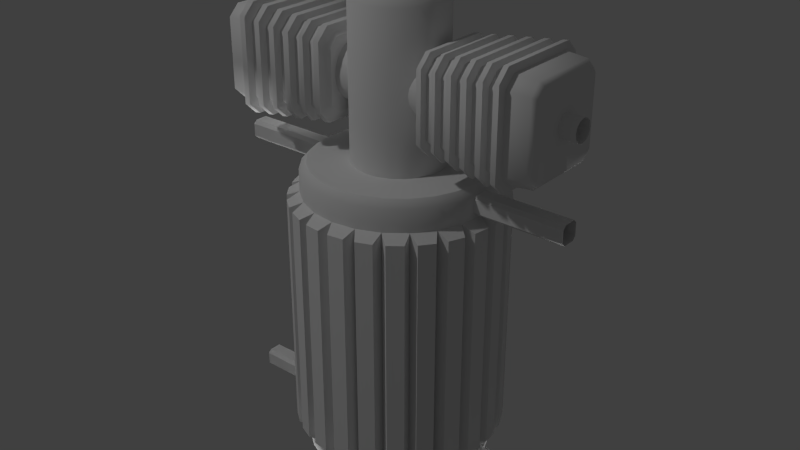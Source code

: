 # Source: compressor.blend  (saved by Blender 2.71.6; exported with 4.5.12 LTS)
import bpy
from mathutils import Matrix  # noqa: F401  (used for matrix-valued properties, if any)

bpy.ops.wm.read_factory_settings(use_empty=True)
scene = bpy.context.scene
scene.name = 'Scene'

# ---- collections
col_collection_1 = bpy.data.collections.new('Collection 1'); scene.collection.children.link(col_collection_1)

# ---- materials (node trees are filled in below, after node groups)
mat_compressor = bpy.data.materials.new('compressor')
mat_compressor.alpha_threshold = 0.0
mat_compressor.use_transparent_shadow = False
mat_compressor.roughness = 0.5
mat_compressor.specular_intensity = 0.352
mat_compressor_tube = bpy.data.materials.new('compressor-tube')
mat_compressor_tube.alpha_threshold = 0.0
mat_compressor_tube.use_transparent_shadow = False
mat_compressor_tube.roughness = 0.5
mat_compressor_tube.specular_intensity = 0.8

# ---- node groups
ng_auto_smooth = bpy.data.node_groups.new('Auto Smooth', 'GeometryNodeTree')
_s = ng_auto_smooth.interface.new_socket(name='Geometry', in_out='OUTPUT', socket_type='NodeSocketGeometry')
_s = ng_auto_smooth.interface.new_socket(name='Geometry', in_out='INPUT', socket_type='NodeSocketGeometry')
_s = ng_auto_smooth.interface.new_socket(name='Angle', in_out='INPUT', socket_type='NodeSocketFloat')
_s.subtype = 'ANGLE'
_s.min_value = 0.0
_s.max_value = 3.142
ng_auto_smooth.is_modifier = True
_N = ng_auto_smooth.nodes; _L = ng_auto_smooth.links
n0 = _N.new('NodeGroupOutput'); n0.name = 'Group Output'; n0.location = (480, -100)
n1 = _N.new('NodeGroupInput'); n1.name = 'Group Input'; n1.location = (-420, -300)
n2 = _N.new('NodeGroupInput'); n2.name = 'Group Input.001'; n2.location = (-60, -100)
n3 = _N.new('GeometryNodeSetShadeSmooth'); n3.name = 'Set Shade Smooth'; n3.location = (120, -100)
n3.domain = 'EDGE'
n4 = _N.new('GeometryNodeSetShadeSmooth'); n4.name = 'Set Shade Smooth.001'; n4.location = (300, -100)
n5 = _N.new('GeometryNodeInputMeshEdgeAngle'); n5.name = 'Edge Angle'; n5.location = (-420, -220)
n6 = _N.new('GeometryNodeInputEdgeSmooth'); n6.name = 'Is Edge Smooth'; n6.location = (-60, -160)
n7 = _N.new('GeometryNodeInputShadeSmooth'); n7.name = 'Is Face Smooth'; n7.location = (-240, -340)
n8 = _N.new('FunctionNodeBooleanMath'); n8.name = 'Boolean Math'; n8.location = (-60, -220)
n9 = _N.new('FunctionNodeCompare'); n9.name = 'Compare'; n9.location = (-240, -180)
n9.operation = 'LESS_EQUAL'
_L.new(n5.outputs[0], n9.inputs[0])
_L.new(n4.outputs[0], n0.inputs[0])
_L.new(n1.outputs[1], n9.inputs[1])
_L.new(n9.outputs[0], n8.inputs[0])
_L.new(n7.outputs[0], n8.inputs[1])
_L.new(n2.outputs[0], n3.inputs[0])
_L.new(n6.outputs[0], n3.inputs[1])
_L.new(n3.outputs[0], n4.inputs[0])
_L.new(n8.outputs[0], n3.inputs[2])
n0.is_active_output = True

# ---- material node trees

# ---- world
world_world = bpy.data.worlds.new('World'); scene.world = world_world
world_world.color = (0.05088, 0.05088, 0.05088)
world_world.use_sun_shadow = False
world_world.sun_shadow_jitter_overblur = 0.0
world_world.cycles.sampling_method = 'MANUAL'
world_world.cycles.sample_map_resolution = 256

# ---- lights
light_point_001 = bpy.data.lights.new('Point.001', 'POINT')
light_point_001.transmission_factor = 0.0
light_point_001.energy = 100.0
light_point_001.shadow_buffer_clip_start = 0.5
light_point_001.shadow_soft_size = 0.1
light_point_001.shadow_maximum_resolution = 0.006
light_point_001.use_absolute_resolution = True
light_point_001.cycles.use_multiple_importance_sampling = False
light_point = bpy.data.lights.new('Point', 'POINT')
light_point.transmission_factor = 0.0
light_point.energy = 100.0
light_point.shadow_buffer_clip_start = 0.5
light_point.shadow_soft_size = 0.1
light_point.shadow_maximum_resolution = 0.006
light_point.use_absolute_resolution = True
light_point.cycles.use_multiple_importance_sampling = False

# ---- meshes
me_cylinder_002 = bpy.data.meshes.new('Cylinder.002')
me_cylinder_002.from_pydata([(0.0, 0.1706, -0.2305), (0.0, 0.1706, 0.2305), (0.04416, 0.1648, 0.2305), (0.04416, 0.1648, -0.2305), (0.08531, 0.1478, 0.2305), (0.08531, 0.1478, -0.2305), (0.1207, 0.1207, 0.2305), (0.1207, 0.1207, -0.2305), (0.1478, 0.08531, 0.2305), (0.1478, 0.08531, -0.2305), (0.1648, 0.04416, 0.2305), (0.1648, 0.04416, -0.2305), (0.1706, 1.288e-08, 0.2305), (0.1706, 1.288e-08, -0.2305), (0.1648, -0.04416, 0.2305), (0.1648, -0.04416, -0.2305), (0.1478, -0.08531, 0.2305), (0.1478, -0.08531, -0.2305), (0.1207, -0.1207, 0.2305), (0.1207, -0.1207, -0.2305), (0.08531, -0.1478, 0.2305), (0.08531, -0.1478, -0.2305), (0.04416, -0.1648, 0.2305), (0.04416, -0.1648, -0.2305), (6.644e-08, -0.1706, 0.2305), (6.644e-08, -0.1706, -0.2305), (-0.04416, -0.1648, 0.2305), (-0.04416, -0.1648, -0.2305), (-0.08531, -0.1478, 0.2305), (-0.08531, -0.1478, -0.2305), (-0.1207, -0.1207, 0.2305), (-0.1207, -0.1207, -0.2305), (-0.1478, -0.08531, 0.2305), (-0.1478, -0.08531, -0.2305), (-0.1648, -0.04416, 0.2305), (-0.1648, -0.04416, -0.2305), (-0.1706, -7.933e-08, 0.2305), (-0.1706, -7.933e-08, -0.2305), (-0.1648, 0.04416, 0.2305), (-0.1648, 0.04416, -0.2305), (-0.1478, 0.08531, 0.2305), (-0.1478, 0.08531, -0.2305), (-0.1207, 0.1207, 0.2305), (-0.1207, 0.1207, -0.2305), (-0.08531, 0.1478, 0.2305), (-0.08531, 0.1478, -0.2305), (-0.04416, 0.1648, 0.2305), (-0.04416, 0.1648, -0.2305), (0.01026, 0.193, -0.2197), (0.01026, 0.193, 0.2197), (0.04005, 0.1891, 0.2197), (0.04005, 0.1891, -0.2197), (0.1054, 0.1621, 0.2197), (0.1054, 0.1621, -0.2197), (0.1292, 0.1438, 0.2197), (0.1292, 0.1438, -0.2197), (0.1723, 0.08763, 0.2197), (0.1723, 0.08763, -0.2197), (0.1838, 0.05988, 0.2197), (0.1838, 0.05988, -0.2197), (0.193, -0.01026, 0.2197), (0.193, -0.01026, -0.2197), (0.1891, -0.04005, 0.2197), (0.1891, -0.04005, -0.2197), (0.1621, -0.1054, 0.2197), (0.1621, -0.1054, -0.2197), (0.1438, -0.1292, 0.2197), (0.1438, -0.1292, -0.2197), (0.08763, -0.1723, 0.2197), (0.08763, -0.1723, -0.2197), (0.05988, -0.1838, 0.2197), (0.05988, -0.1838, -0.2197), (-0.01026, -0.193, 0.2197), (-0.01026, -0.193, -0.2197), (-0.04005, -0.1891, 0.2197), (-0.04005, -0.1891, -0.2197), (-0.1054, -0.1621, 0.2197), (-0.1054, -0.1621, -0.2197), (-0.1292, -0.1438, 0.2197), (-0.1292, -0.1438, -0.2197), (-0.1723, -0.08763, 0.2197), (-0.1723, -0.08763, -0.2197), (-0.1838, -0.05988, 0.2197), (-0.1838, -0.05988, -0.2197), (-0.193, 0.01026, 0.2197), (-0.193, 0.01026, -0.2197), (-0.1891, 0.04005, 0.2197), (-0.1891, 0.04005, -0.2197), (-0.1621, 0.1054, 0.2197), (-0.1621, 0.1054, -0.2197), (-0.1438, 0.1292, 0.2197), (-0.1438, 0.1292, -0.2197), (-0.08763, 0.1723, 0.2197), (-0.08763, 0.1723, -0.2197), (-0.05988, 0.1838, 0.2197), (-0.05988, 0.1838, -0.2197), (-0.01026, 0.193, -0.2197), (-0.01026, 0.193, 0.2197), (0.05988, 0.1838, 0.2197), (0.05988, 0.1838, -0.2197), (0.08763, 0.1723, 0.2197), (0.08763, 0.1723, -0.2197), (0.1438, 0.1292, 0.2197), (0.1438, 0.1292, -0.2197), (0.1621, 0.1054, 0.2197), (0.1621, 0.1054, -0.2197), (0.1891, 0.04005, 0.2197), (0.1891, 0.04005, -0.2197), (0.193, 0.01026, 0.2197), (0.193, 0.01026, -0.2197), (0.1838, -0.05988, 0.2197), (0.1838, -0.05988, -0.2197), (0.1723, -0.08763, 0.2197), (0.1723, -0.08763, -0.2197), (0.1292, -0.1438, 0.2197), (0.1292, -0.1438, -0.2197), (0.1054, -0.1621, 0.2197), (0.1054, -0.1621, -0.2197), (0.04005, -0.1891, 0.2197), (0.04005, -0.1891, -0.2197), (0.01026, -0.193, 0.2197), (0.01026, -0.193, -0.2197), (-0.05988, -0.1838, 0.2197), (-0.05988, -0.1838, -0.2197), (-0.08763, -0.1723, 0.2197), (-0.08763, -0.1723, -0.2197), (-0.1438, -0.1292, 0.2197), (-0.1438, -0.1292, -0.2197), (-0.1621, -0.1054, 0.2197), (-0.1621, -0.1054, -0.2197), (-0.1891, -0.04005, 0.2197), (-0.1891, -0.04005, -0.2197), (-0.193, -0.01026, 0.2197), (-0.193, -0.01026, -0.2197), (-0.1838, 0.05988, 0.2197), (-0.1838, 0.05988, -0.2197), (-0.1723, 0.08763, 0.2197), (-0.1723, 0.08763, -0.2197), (-0.1292, 0.1438, 0.2197), (-0.1292, 0.1438, -0.2197), (-0.1054, 0.1621, 0.2197), (-0.1054, 0.1621, -0.2197), (-0.04005, 0.1891, 0.2197), (-0.04005, 0.1891, -0.2197), (0.0, 0.1706, -0.2725), (7.083e-09, 0.1587, -0.2844), (0.04416, 0.1648, -0.2725), (0.04107, 0.1533, -0.2844), (0.08531, 0.1478, -0.2725), (0.07934, 0.1374, -0.2844), (0.1207, 0.1207, -0.2725), (0.1122, 0.1122, -0.2844), (0.1478, 0.08531, -0.2725), (0.1374, 0.07934, -0.2844), (0.1648, 0.04416, -0.2725), (0.1533, 0.04107, -0.2844), (0.1706, 1.288e-08, -0.2725), (0.1587, 1.269e-08, -0.2844), (0.1648, -0.04416, -0.2725), (0.1533, -0.04107, -0.2844), (0.1478, -0.08531, -0.2725), (0.1374, -0.07934, -0.2844), (0.1207, -0.1207, -0.2725), (0.1122, -0.1122, -0.2844), (0.08531, -0.1478, -0.2725), (0.07934, -0.1374, -0.2844), (0.04416, -0.1648, -0.2725), (0.04107, -0.1533, -0.2844), (6.644e-08, -0.1706, -0.2725), (5.867e-08, -0.1587, -0.2844), (-0.04416, -0.1648, -0.2725), (-0.04107, -0.1533, -0.2844), (-0.08531, -0.1478, -0.2725), (-0.07934, -0.1374, -0.2844), (-0.1207, -0.1207, -0.2725), (-0.1122, -0.1122, -0.2844), (-0.1478, -0.08531, -0.2725), (-0.1374, -0.07934, -0.2844), (-0.1648, -0.04416, -0.2725), (-0.1533, -0.04107, -0.2844), (-0.1706, -7.933e-08, -0.2725), (-0.1587, -6.827e-08, -0.2844), (-0.1648, 0.04416, -0.2725), (-0.1533, 0.04107, -0.2844), (-0.1478, 0.08531, -0.2725), (-0.1374, 0.07934, -0.2844), (-0.1207, 0.1207, -0.2725), (-0.1122, 0.1122, -0.2844), (-0.08531, 0.1478, -0.2725), (-0.07934, 0.1374, -0.2844), (-0.04416, 0.1648, -0.2725), (-0.04107, 0.1533, -0.2844), (0.03537, 0.132, -0.2844), (1.222e-08, 0.1366, -0.2844), (0.06832, 0.1183, -0.2844), (0.09662, 0.09662, -0.2844), (0.1183, 0.06832, -0.2844), (0.132, 0.03537, -0.2844), (0.1366, 7.063e-09, -0.2844), (0.132, -0.03537, -0.2844), (0.1183, -0.06832, -0.2844), (0.09662, -0.09662, -0.2844), (0.06832, -0.1183, -0.2844), (0.03537, -0.132, -0.2844), (5.453e-08, -0.1366, -0.2844), (-0.03537, -0.132, -0.2844), (-0.06832, -0.1183, -0.2844), (-0.09662, -0.09662, -0.2844), (-0.1183, -0.06832, -0.2844), (-0.132, -0.03537, -0.2844), (-0.1366, -6.098e-08, -0.2844), (-0.132, 0.03537, -0.2844), (-0.1183, 0.06832, -0.2844), (-0.09662, 0.09662, -0.2844), (-0.06832, 0.1183, -0.2844), (-0.03537, 0.132, -0.2844), (0.03148, 0.1175, -0.2772), (1.65e-08, 0.1216, -0.2772), (0.06082, 0.1053, -0.2772), (0.08601, 0.08601, -0.2772), (0.1053, 0.06082, -0.2772), (0.1175, 0.03148, -0.2772), (0.1216, 2.552e-09, -0.2772), (0.1175, -0.03148, -0.2772), (0.1053, -0.06082, -0.2772), (0.08601, -0.08601, -0.2772), (0.06082, -0.1053, -0.2772), (0.03148, -0.1175, -0.2772), (5.103e-08, -0.1216, -0.2772), (-0.03148, -0.1175, -0.2772), (-0.06082, -0.1053, -0.2772), (-0.08601, -0.08601, -0.2772), (-0.1053, -0.06082, -0.2772), (-0.1175, -0.03148, -0.2772), (-0.1216, -5.511e-08, -0.2772), (-0.1175, 0.03148, -0.2772), (-0.1053, 0.06082, -0.2772), (-0.08601, 0.08601, -0.2772), (-0.06082, 0.1053, -0.2772), (-0.03148, 0.1175, -0.2772), (0.01339, 0.04997, -0.2772), (3.909e-08, 0.05174, -0.2772), (0.02587, 0.0448, -0.2772), (0.03658, 0.03658, -0.2772), (0.0448, 0.02587, -0.2772), (0.04997, 0.01339, -0.2772), (0.05174, -1.951e-08, -0.2772), (0.04997, -0.01339, -0.2772), (0.0448, -0.02587, -0.2772), (0.03658, -0.03658, -0.2772), (0.02587, -0.0448, -0.2772), (0.01339, -0.04997, -0.2772), (3.317e-08, -0.05174, -0.2772), (-0.01339, -0.04997, -0.2772), (-0.02587, -0.0448, -0.2772), (-0.03658, -0.03658, -0.2772), (-0.0448, -0.02587, -0.2772), (-0.04997, -0.01339, -0.2772), (-0.05174, -2.412e-08, -0.2772), (-0.04997, 0.01339, -0.2772), (-0.0448, 0.02587, -0.2772), (-0.03658, 0.03658, -0.2772), (-0.02587, 0.0448, -0.2772), (-0.01339, 0.04997, -0.2772), (0.01025, 0.03827, -0.2844), (4.036e-08, 0.03962, -0.2844), (0.01981, 0.03431, -0.2844), (0.02802, 0.02802, -0.2844), (0.03431, 0.01981, -0.2844), (0.03827, 0.01025, -0.2844), (0.03962, -2.397e-08, -0.2844), (0.03827, -0.01025, -0.2844), (0.03431, -0.01981, -0.2844), (0.02802, -0.02802, -0.2844), (0.01981, -0.03431, -0.2844), (0.01025, -0.03827, -0.2844), (3.117e-08, -0.03962, -0.2844), (-0.01025, -0.03827, -0.2844), (-0.01981, -0.03431, -0.2844), (-0.02802, -0.02802, -0.2844), (-0.03431, -0.01981, -0.2844), (-0.03827, -0.01025, -0.2844), (-0.03962, -1.82e-08, -0.2844), (-0.03827, 0.01025, -0.2844), (-0.03431, 0.01981, -0.2844), (-0.02802, 0.02802, -0.2844), (-0.01981, 0.03431, -0.2844), (-0.01025, 0.03827, -0.2844), (0.0, 0.1706, 0.2719), (7.389e-09, 0.158, 0.2844), (0.04416, 0.1648, 0.2719), (0.0409, 0.1526, 0.2844), (0.08531, 0.1478, 0.2719), (0.07901, 0.1368, 0.2844), (0.1207, 0.1207, 0.2719), (0.1117, 0.1117, 0.2844), (0.1478, 0.08531, 0.2719), (0.1368, 0.07901, 0.2844), (0.1648, 0.04416, 0.2719), (0.1526, 0.0409, 0.2844), (0.1706, 1.288e-08, 0.2719), (0.158, 1.279e-08, 0.2844), (0.1648, -0.04416, 0.2719), (0.1526, -0.0409, 0.2844), (0.1478, -0.08531, 0.2719), (0.1368, -0.07901, 0.2844), (0.1207, -0.1207, 0.2719), (0.1117, -0.1117, 0.2844), (0.08531, -0.1478, 0.2719), (0.07901, -0.1368, 0.2844), (0.04416, -0.1648, 0.2719), (0.0409, -0.1526, 0.2844), (6.644e-08, -0.1706, 0.2719), (5.827e-08, -0.158, 0.2844), (-0.04416, -0.1648, 0.2719), (-0.0409, -0.1526, 0.2844), (-0.08531, -0.1478, 0.2719), (-0.07901, -0.1368, 0.2844), (-0.1207, -0.1207, 0.2719), (-0.1117, -0.1117, 0.2844), (-0.1478, -0.08531, 0.2719), (-0.1368, -0.07901, 0.2844), (-0.1648, -0.04416, 0.2719), (-0.1526, -0.0409, 0.2844), (-0.1706, -7.933e-08, 0.2719), (-0.158, -6.737e-08, 0.2844), (-0.1648, 0.04416, 0.2719), (-0.1526, 0.0409, 0.2844), (-0.1478, 0.08531, 0.2719), (-0.1368, 0.07901, 0.2844), (-0.1207, 0.1207, 0.2719), (-0.1117, 0.1117, 0.2844), (-0.08531, 0.1478, 0.2719), (-0.07901, 0.1368, 0.2844), (-0.04416, 0.1648, 0.2719), (-0.0409, 0.1526, 0.2844), (2.061e-08, 0.08473, 0.2844), (0.02193, 0.08185, 0.2844), (0.04237, 0.07338, 0.2844), (0.05992, 0.05992, 0.2844), (0.07338, 0.04237, 0.2844), (0.08185, 0.02193, 0.2844), (0.08473, 8.468e-09, 0.2844), (0.08185, -0.02193, 0.2844), (0.07338, -0.04237, 0.2844), (0.05992, -0.05992, 0.2844), (0.04237, -0.07338, 0.2844), (0.02193, -0.08185, 0.2844), (3.231e-08, -0.08473, 0.2844), (-0.02193, -0.08185, 0.2844), (-0.04237, -0.07338, 0.2844), (-0.05992, -0.05992, 0.2844), (-0.07338, -0.04237, 0.2844), (-0.08185, -0.02193, 0.2844), (-0.08473, -3.436e-08, 0.2844), (-0.08185, 0.02193, 0.2844), (-0.07338, 0.04237, 0.2844), (-0.05992, 0.05992, 0.2844), (-0.04237, 0.07338, 0.2844), (-0.02193, 0.08185, 0.2844), (3.283e-08, 0.07127, 0.5819), (2.061e-08, 0.08473, 0.5655), (0.02193, 0.08185, 0.5655), (0.01845, 0.06884, 0.5819), (0.04237, 0.07338, 0.5655), (0.03564, 0.06172, 0.5819), (0.05992, 0.05992, 0.5655), (0.0504, 0.0504, 0.5819), (0.07338, 0.04237, 0.5655), (0.06172, 0.03564, 0.5819), (0.08185, 0.02193, 0.5655), (0.06884, 0.01845, 0.5819), (0.08473, 8.468e-09, 0.5655), (0.07127, 4.749e-09, 0.5819), (0.08185, -0.02193, 0.5655), (0.06884, -0.01845, 0.5819), (0.07338, -0.04237, 0.5655), (0.06172, -0.03563, 0.5819), (0.05992, -0.05992, 0.5655), (0.0504, -0.0504, 0.5819), (0.04237, -0.07338, 0.5655), (0.03564, -0.06172, 0.5819), (0.02193, -0.08185, 0.5655), (0.01845, -0.06884, 0.5819), (3.231e-08, -0.08473, 0.5655), (2.448e-08, -0.07127, 0.5819), (-0.02193, -0.08185, 0.5655), (-0.01845, -0.06884, 0.5819), (-0.04237, -0.07338, 0.5655), (-0.03563, -0.06172, 0.5819), (-0.05992, -0.05992, 0.5655), (-0.0504, -0.0504, 0.5819), (-0.07338, -0.04237, 0.5655), (-0.06172, -0.03564, 0.5819), (-0.08185, -0.02193, 0.5655), (-0.06884, -0.01845, 0.5819), (-0.08473, -3.436e-08, 0.5655), (-0.07127, -1.735e-08, 0.5819), (-0.08185, 0.02193, 0.5655), (-0.06884, 0.01845, 0.5819), (-0.07338, 0.04237, 0.5655), (-0.06172, 0.03563, 0.5819), (-0.05992, 0.05992, 0.5655), (-0.0504, 0.0504, 0.5819), (-0.04237, 0.07338, 0.5655), (-0.03564, 0.06172, 0.5819), (-0.02193, 0.08185, 0.5655), (-0.01845, 0.06884, 0.5819), (5.031e-08, 0.0422, 0.5819), (0.01092, 0.04076, 0.5819), (0.0211, 0.03654, 0.5819), (0.02984, 0.02984, 0.5819), (0.03654, 0.0211, 0.5819), (0.04076, 0.01092, 0.5819), (0.0422, 3.657e-09, 0.5819), (0.04076, -0.01092, 0.5819), (0.03654, -0.0211, 0.5819), (0.02984, -0.02984, 0.5819), (0.0211, -0.03654, 0.5819), (0.01092, -0.04076, 0.5819), (1.989e-08, -0.0422, 0.5819), (-0.01092, -0.04076, 0.5819), (-0.0211, -0.03654, 0.5819), (-0.02984, -0.02984, 0.5819), (-0.03654, -0.0211, 0.5819), (-0.04076, -0.01092, 0.5819), (-0.0422, 4.718e-09, 0.5819), (-0.04076, 0.01092, 0.5819), (-0.03654, 0.0211, 0.5819), (-0.02984, 0.02984, 0.5819), (-0.0211, 0.03654, 0.5819), (-0.01092, 0.04076, 0.5819), (5.65e-08, 0.03215, 0.6005), (0.008322, 0.03106, 0.6005), (0.01608, 0.02784, 0.6005), (0.02273, 0.02273, 0.6005), (0.02784, 0.01608, 0.6005), (0.03106, 0.008322, 0.6005), (0.03215, 3.053e-09, 0.6005), (0.03106, -0.008322, 0.6005), (0.02784, -0.01608, 0.6005), (0.02273, -0.02273, 0.6005), (0.01608, -0.02784, 0.6005), (0.008322, -0.03106, 0.6005), (1.77e-08, -0.03215, 0.6005), (-0.008322, -0.03106, 0.6005), (-0.01608, -0.02784, 0.6005), (-0.02273, -0.02273, 0.6005), (-0.02784, -0.01608, 0.6005), (-0.03106, -0.008322, 0.6005), (-0.03215, 1.423e-08, 0.6005), (-0.03106, 0.008322, 0.6005), (-0.02784, 0.01608, 0.6005), (-0.02273, 0.02273, 0.6005), (-0.01608, 0.02784, 0.6005), (-0.008322, 0.03106, 0.6005)], [], [(46, 334, 288, 1), (4, 292, 294, 6), (6, 294, 296, 8), (8, 296, 298, 10), (10, 298, 300, 12), (12, 300, 302, 14), (14, 302, 304, 16), (16, 304, 306, 18), (18, 306, 308, 20), (20, 308, 310, 22), (22, 310, 312, 24), (24, 312, 314, 26), (26, 314, 316, 28), (28, 316, 318, 30), (30, 318, 320, 32), (32, 320, 322, 34), (34, 322, 324, 36), (36, 324, 326, 38), (38, 326, 328, 40), (40, 328, 330, 42), (42, 330, 332, 44), (44, 332, 334, 46), (2, 290, 292, 4), (338, 337, 362, 364), (190, 47, 0, 144), (146, 3, 5, 148), (7, 5, 53, 55), (148, 5, 7, 150), (35, 34, 130, 131), (150, 7, 9, 152), (0, 1, 49, 48), (152, 9, 11, 154), (1, 0, 96, 97), (154, 11, 13, 156), (20, 22, 70, 68), (156, 13, 15, 158), (41, 39, 135, 137), (158, 15, 17, 160), (46, 47, 95, 94), (160, 17, 19, 162), (47, 46, 142, 143), (162, 19, 21, 164), (19, 17, 65, 67), (164, 21, 23, 166), (12, 13, 109, 108), (166, 23, 25, 168), (13, 12, 60, 61), (168, 25, 27, 170), (10, 12, 108, 106), (170, 27, 29, 172), (32, 34, 82, 80), (172, 29, 31, 174), (24, 25, 121, 120), (174, 31, 33, 176), (25, 24, 72, 73), (176, 33, 35, 178), (46, 1, 97, 142), (178, 35, 37, 180), (31, 29, 77, 79), (180, 37, 39, 182), (3, 2, 98, 99), (182, 39, 41, 184), (2, 3, 51, 50), (184, 41, 43, 186), (36, 37, 133, 132), (186, 43, 45, 188), (37, 36, 84, 85), (188, 45, 47, 190), (9, 7, 103, 105), (144, 0, 3, 146), (22, 24, 120, 118), (43, 41, 89, 91), (48, 49, 50, 51), (53, 52, 54, 55), (57, 56, 58, 59), (61, 60, 62, 63), (65, 64, 66, 67), (69, 68, 70, 71), (73, 72, 74, 75), (77, 76, 78, 79), (81, 80, 82, 83), (85, 84, 86, 87), (89, 88, 90, 91), (93, 92, 94, 95), (34, 35, 83, 82), (8, 10, 58, 56), (22, 23, 71, 70), (45, 44, 92, 93), (10, 11, 59, 58), (39, 37, 85, 87), (33, 32, 80, 81), (40, 42, 90, 88), (27, 25, 73, 75), (21, 20, 68, 69), (47, 45, 93, 95), (28, 30, 78, 76), (9, 8, 56, 57), (15, 13, 61, 63), (42, 43, 91, 90), (16, 18, 66, 64), (3, 0, 48, 51), (30, 31, 79, 78), (4, 6, 54, 52), (18, 19, 67, 66), (41, 40, 88, 89), (6, 7, 55, 54), (35, 33, 81, 83), (29, 28, 76, 77), (36, 38, 86, 84), (23, 21, 69, 71), (17, 16, 64, 65), (24, 26, 74, 72), (5, 4, 52, 53), (11, 9, 57, 59), (38, 39, 87, 86), (44, 46, 94, 92), (12, 14, 62, 60), (26, 27, 75, 74), (1, 2, 50, 49), (14, 15, 63, 62), (99, 98, 100, 101), (103, 102, 104, 105), (107, 106, 108, 109), (111, 110, 112, 113), (115, 114, 116, 117), (119, 118, 120, 121), (123, 122, 124, 125), (127, 126, 128, 129), (131, 130, 132, 133), (135, 134, 136, 137), (139, 138, 140, 141), (143, 142, 97, 96), (42, 44, 140, 138), (29, 27, 123, 125), (23, 22, 118, 119), (30, 32, 128, 126), (17, 15, 111, 113), (44, 45, 141, 140), (11, 10, 106, 107), (5, 3, 99, 101), (32, 33, 129, 128), (18, 20, 116, 114), (20, 21, 117, 116), (6, 8, 104, 102), (8, 9, 105, 104), (43, 42, 138, 139), (37, 35, 131, 133), (31, 30, 126, 127), (38, 40, 136, 134), (25, 23, 119, 121), (19, 18, 114, 115), (0, 47, 143, 96), (26, 28, 124, 122), (13, 11, 107, 109), (40, 41, 137, 136), (7, 6, 102, 103), (28, 29, 125, 124), (14, 16, 112, 110), (16, 17, 113, 112), (2, 4, 100, 98), (45, 43, 139, 141), (4, 5, 101, 100), (39, 38, 134, 135), (33, 31, 127, 129), (27, 26, 122, 123), (34, 36, 132, 130), (21, 19, 115, 117), (15, 14, 110, 111), (144, 146, 147, 145), (146, 148, 149, 147), (148, 150, 151, 149), (150, 152, 153, 151), (152, 154, 155, 153), (154, 156, 157, 155), (156, 158, 159, 157), (158, 160, 161, 159), (160, 162, 163, 161), (162, 164, 165, 163), (164, 166, 167, 165), (166, 168, 169, 167), (168, 170, 171, 169), (170, 172, 173, 171), (172, 174, 175, 173), (174, 176, 177, 175), (176, 178, 179, 177), (178, 180, 181, 179), (180, 182, 183, 181), (182, 184, 185, 183), (184, 186, 187, 185), (186, 188, 189, 187), (188, 190, 191, 189), (190, 144, 145, 191), (265, 264, 266, 267, 268, 269, 270, 271, 272, 273, 274, 275, 276, 277, 278, 279, 280, 281, 282, 283, 284, 285, 286, 287), (192, 193, 145, 147), (194, 192, 147, 149), (195, 194, 149, 151), (196, 195, 151, 153), (197, 196, 153, 155), (198, 197, 155, 157), (199, 198, 157, 159), (200, 199, 159, 161), (201, 200, 161, 163), (202, 201, 163, 165), (203, 202, 165, 167), (204, 203, 167, 169), (205, 204, 169, 171), (206, 205, 171, 173), (207, 206, 173, 175), (208, 207, 175, 177), (209, 208, 177, 179), (210, 209, 179, 181), (211, 210, 181, 183), (212, 211, 183, 185), (213, 212, 185, 187), (214, 213, 187, 189), (215, 214, 189, 191), (193, 215, 191, 145), (216, 217, 193, 192), (218, 216, 192, 194), (219, 218, 194, 195), (220, 219, 195, 196), (221, 220, 196, 197), (222, 221, 197, 198), (223, 222, 198, 199), (224, 223, 199, 200), (225, 224, 200, 201), (226, 225, 201, 202), (227, 226, 202, 203), (228, 227, 203, 204), (229, 228, 204, 205), (230, 229, 205, 206), (231, 230, 206, 207), (232, 231, 207, 208), (233, 232, 208, 209), (234, 233, 209, 210), (235, 234, 210, 211), (236, 235, 211, 212), (237, 236, 212, 213), (238, 237, 213, 214), (239, 238, 214, 215), (217, 239, 215, 193), (240, 241, 217, 216), (242, 240, 216, 218), (243, 242, 218, 219), (244, 243, 219, 220), (245, 244, 220, 221), (246, 245, 221, 222), (247, 246, 222, 223), (248, 247, 223, 224), (249, 248, 224, 225), (250, 249, 225, 226), (251, 250, 226, 227), (252, 251, 227, 228), (253, 252, 228, 229), (254, 253, 229, 230), (255, 254, 230, 231), (256, 255, 231, 232), (257, 256, 232, 233), (258, 257, 233, 234), (259, 258, 234, 235), (260, 259, 235, 236), (261, 260, 236, 237), (262, 261, 237, 238), (263, 262, 238, 239), (241, 263, 239, 217), (264, 265, 241, 240), (266, 264, 240, 242), (267, 266, 242, 243), (268, 267, 243, 244), (269, 268, 244, 245), (270, 269, 245, 246), (271, 270, 246, 247), (272, 271, 247, 248), (273, 272, 248, 249), (274, 273, 249, 250), (275, 274, 250, 251), (276, 275, 251, 252), (277, 276, 252, 253), (278, 277, 253, 254), (279, 278, 254, 255), (280, 279, 255, 256), (281, 280, 256, 257), (282, 281, 257, 258), (283, 282, 258, 259), (284, 283, 259, 260), (285, 284, 260, 261), (286, 285, 261, 262), (287, 286, 262, 263), (265, 287, 263, 241), (290, 288, 289, 291), (292, 290, 291, 293), (294, 292, 293, 295), (296, 294, 295, 297), (298, 296, 297, 299), (300, 298, 299, 301), (302, 300, 301, 303), (304, 302, 303, 305), (306, 304, 305, 307), (308, 306, 307, 309), (310, 308, 309, 311), (312, 310, 311, 313), (314, 312, 313, 315), (316, 314, 315, 317), (318, 316, 317, 319), (320, 318, 319, 321), (322, 320, 321, 323), (324, 322, 323, 325), (326, 324, 325, 327), (328, 326, 327, 329), (330, 328, 329, 331), (332, 330, 331, 333), (334, 332, 333, 335), (288, 334, 335, 289), (1, 288, 290, 2), (336, 337, 291, 289), (337, 338, 293, 291), (338, 339, 295, 293), (339, 340, 297, 295), (340, 341, 299, 297), (341, 342, 301, 299), (342, 343, 303, 301), (343, 344, 305, 303), (344, 345, 307, 305), (345, 346, 309, 307), (346, 347, 311, 309), (347, 348, 313, 311), (348, 349, 315, 313), (349, 350, 317, 315), (350, 351, 319, 317), (351, 352, 321, 319), (352, 353, 323, 321), (353, 354, 325, 323), (354, 355, 327, 325), (355, 356, 329, 327), (356, 357, 331, 329), (357, 358, 333, 331), (358, 359, 335, 333), (359, 336, 289, 335), (336, 359, 406, 361), (357, 356, 400, 402), (349, 348, 384, 386), (345, 344, 376, 378), (341, 340, 368, 370), (353, 352, 392, 394), (358, 357, 402, 404), (354, 353, 394, 396), (350, 349, 386, 388), (346, 345, 378, 380), (342, 341, 370, 372), (433, 432, 455, 454, 453, 452, 451, 450, 449, 448, 447, 446, 445, 444, 443, 442, 441, 440, 439, 438, 437, 436, 435, 434), (359, 358, 404, 406), (355, 354, 396, 398), (339, 338, 364, 366), (351, 350, 388, 390), (347, 346, 380, 382), (343, 342, 372, 374), (356, 355, 398, 400), (344, 343, 374, 376), (340, 339, 366, 368), (352, 351, 390, 392), (348, 347, 382, 384), (360, 363, 362, 361), (363, 365, 364, 362), (365, 367, 366, 364), (367, 369, 368, 366), (369, 371, 370, 368), (371, 373, 372, 370), (373, 375, 374, 372), (375, 377, 376, 374), (377, 379, 378, 376), (379, 381, 380, 378), (381, 383, 382, 380), (383, 385, 384, 382), (385, 387, 386, 384), (387, 389, 388, 386), (389, 391, 390, 388), (391, 393, 392, 390), (393, 395, 394, 392), (395, 397, 396, 394), (397, 399, 398, 396), (399, 401, 400, 398), (401, 403, 402, 400), (403, 405, 404, 402), (405, 407, 406, 404), (407, 360, 361, 406), (337, 336, 361, 362), (408, 409, 363, 360), (409, 410, 365, 363), (410, 411, 367, 365), (411, 412, 369, 367), (412, 413, 371, 369), (413, 414, 373, 371), (414, 415, 375, 373), (415, 416, 377, 375), (416, 417, 379, 377), (417, 418, 381, 379), (418, 419, 383, 381), (419, 420, 385, 383), (420, 421, 387, 385), (421, 422, 389, 387), (422, 423, 391, 389), (423, 424, 393, 391), (424, 425, 395, 393), (425, 426, 397, 395), (426, 427, 399, 397), (427, 428, 401, 399), (428, 429, 403, 401), (429, 430, 405, 403), (430, 431, 407, 405), (431, 408, 360, 407), (432, 433, 409, 408), (433, 434, 410, 409), (434, 435, 411, 410), (435, 436, 412, 411), (436, 437, 413, 412), (437, 438, 414, 413), (438, 439, 415, 414), (439, 440, 416, 415), (440, 441, 417, 416), (441, 442, 418, 417), (442, 443, 419, 418), (443, 444, 420, 419), (444, 445, 421, 420), (445, 446, 422, 421), (446, 447, 423, 422), (447, 448, 424, 423), (448, 449, 425, 424), (449, 450, 426, 425), (450, 451, 427, 426), (451, 452, 428, 427), (452, 453, 429, 428), (453, 454, 430, 429), (454, 455, 431, 430), (455, 432, 408, 431)])
me_cylinder_002.polygons.foreach_set('use_smooth', [1, 1, 1, 1, 1, 1, 1, 1, 1, 1, 1, 1, 1, 1, 1, 1, 1, 1, 1, 1, 1, 1, 1, 1, 1, 1, 0, 1, 0, 1, 0, 1, 0, 1, 0, 1, 0, 1, 0, 1, 0, 1, 0, 1, 0, 1, 0, 1, 0, 1, 0, 1, 0, 1, 0, 1, 0, 1, 0, 1, 0, 1, 0, 1, 0, 1, 0, 1, 0, 1, 0, 0, 0, 0, 0, 0, 0, 0, 0, 0, 0, 0, 0, 0, 0, 0, 0, 0, 0, 0, 0, 0, 0, 0, 0, 0, 0, 0, 0, 0, 0, 0, 0, 0, 0, 0, 0, 0, 0, 0, 0, 0, 0, 0, 0, 0, 0, 0, 0, 0, 0, 0, 0, 0, 0, 0, 0, 0, 0, 0, 0, 0, 0, 0, 0, 0, 0, 0, 0, 0, 0, 0, 0, 0, 0, 0, 0, 0, 0, 0, 0, 0, 0, 0, 0, 0, 0, 0, 0, 0, 0, 0, 0, 0, 0, 0, 0, 0, 1, 1, 1, 1, 1, 1, 1, 1, 1, 1, 1, 1, 1, 1, 1, 1, 1, 1, 1, 1, 1, 1, 1, 1, 0, 0, 0, 0, 0, 0, 0, 0, 0, 0, 0, 0, 0, 0, 0, 0, 0, 0, 0, 0, 0, 0, 0, 0, 0, 1, 1, 1, 1, 1, 1, 1, 1, 1, 1, 1, 1, 1, 1, 1, 1, 1, 1, 1, 1, 1, 1, 1, 1, 0, 0, 0, 0, 0, 0, 0, 0, 0, 0, 0, 0, 0, 0, 0, 0, 0, 0, 0, 0, 0, 0, 0, 0, 1, 1, 1, 1, 1, 1, 1, 1, 1, 1, 1, 1, 1, 1, 1, 1, 1, 1, 1, 1, 1, 1, 1, 1, 1, 1, 1, 1, 1, 1, 1, 1, 1, 1, 1, 1, 1, 1, 1, 1, 1, 1, 1, 1, 1, 1, 1, 1, 1, 0, 0, 0, 0, 0, 0, 0, 0, 0, 0, 0, 0, 0, 0, 0, 0, 0, 0, 0, 0, 0, 0, 0, 0, 1, 1, 1, 1, 1, 1, 1, 1, 1, 1, 1, 0, 1, 1, 1, 1, 1, 1, 1, 1, 1, 1, 1, 1, 1, 1, 1, 1, 1, 1, 1, 1, 1, 1, 1, 1, 1, 1, 1, 1, 1, 1, 1, 1, 1, 1, 1, 1, 0, 0, 0, 0, 0, 0, 0, 0, 0, 0, 0, 0, 0, 0, 0, 0, 0, 0, 0, 0, 0, 0, 0, 0, 1, 1, 1, 1, 1, 1, 1, 1, 1, 1, 1, 1, 1, 1, 1, 1, 1, 1, 1, 1, 1, 1, 1, 1])
_uv = me_cylinder_002.uv_layers.new(name='UVMap')
_uv.uv.foreach_set('vector', [0.6523, 0.2626, 0.6735, 0.2626, 0.6735, 0.2854, 0.6523, 0.2854, 0.6523, 0.3312, 0.6735, 0.3312, 0.6735, 0.3541, 0.6523, 0.3541, 0.6523, 0.3541, 0.6735, 0.3541, 0.6735, 0.3769, 0.6523, 0.3769, 0.6523, 0.3769, 0.6735, 0.3769, 0.6735, 0.3998, 0.6523, 0.3998, 0.6523, 0.3998, 0.6735, 0.3998, 0.6735, 0.4227, 0.6523, 0.4227, 0.6523, 0.4227, 0.6735, 0.4227, 0.6735, 0.4455, 0.6523, 0.4455, 0.6523, 0.4455, 0.6735, 0.4455, 0.6735, 0.4684, 0.6523, 0.4684, 0.6523, 0.4684, 0.6735, 0.4684, 0.6735, 0.4913, 0.6523, 0.4913, 0.6523, 0.4913, 0.6735, 0.4913, 0.6735, 0.5142, 0.6523, 0.5142, 0.6523, 0.5142, 0.6735, 0.5142, 0.6735, 0.537, 0.6523, 0.537, 0.6523, 0.537, 0.6735, 0.537, 0.6735, 0.5599, 0.6523, 0.5599, 0.6523, 0.01097, 0.6735, 0.01097, 0.6735, 0.03384, 0.6523, 0.03384, 0.6523, 0.03384, 0.6735, 0.03384, 0.6735, 0.05672, 0.6523, 0.05671, 0.6523, 0.05671, 0.6735, 0.05672, 0.6735, 0.07959, 0.6523, 0.07959, 0.6523, 0.07959, 0.6735, 0.07959, 0.6735, 0.1025, 0.6523, 0.1025, 0.6523, 0.1025, 0.6735, 0.1025, 0.6735, 0.1253, 0.6523, 0.1253, 0.6523, 0.1253, 0.6735, 0.1253, 0.6735, 0.1482, 0.6523, 0.1482, 0.6523, 0.1482, 0.6735, 0.1482, 0.6735, 0.1711, 0.6523, 0.1711, 0.6523, 0.1711, 0.6735, 0.1711, 0.6735, 0.1939, 0.6523, 0.1939, 0.6523, 0.1939, 0.6735, 0.1939, 0.6735, 0.2168, 0.6523, 0.2168, 0.6523, 0.2168, 0.6735, 0.2168, 0.6735, 0.2397, 0.6523, 0.2397, 0.6523, 0.2397, 0.6735, 0.2397, 0.6735, 0.2626, 0.6523, 0.2626, 0.6523, 0.3083, 0.6735, 0.3083, 0.6735, 0.3312, 0.6523, 0.3312, 0.4295, 0.1246, 0.4295, 0.1359, 0.2852, 0.1359, 0.2852, 0.1246, 0.6522, 0.2625, 0.6738, 0.2625, 0.6738, 0.2854, 0.6522, 0.2854, 0.6522, 0.3083, 0.6738, 0.3083, 0.6738, 0.3311, 0.6522, 0.3311, 0.01099, 0.6134, 0.01099, 0.5905, 0.02431, 0.5942, 0.02431, 0.6096, 0.6522, 0.3311, 0.6738, 0.3311, 0.6738, 0.354, 0.6522, 0.354, 0.01873, 0.2148, 0.2555, 0.2148, 0.2499, 0.2274, 0.02429, 0.2274, 0.6522, 0.354, 0.6738, 0.354, 0.6738, 0.3769, 0.6522, 0.3769, 0.01875, 0.5, 0.2555, 0.5001, 0.2499, 0.5127, 0.02431, 0.5127, 0.6522, 0.3769, 0.6738, 0.3769, 0.6738, 0.3998, 0.6522, 0.3998, 0.2555, 0.5001, 0.01875, 0.5, 0.02431, 0.4874, 0.2499, 0.4874, 0.6522, 0.3998, 0.6738, 0.3998, 0.6738, 0.4226, 0.6522, 0.4226, 0.2632, 0.9165, 0.2632, 0.9393, 0.2499, 0.9356, 0.2499, 0.9202, 0.6522, 0.4226, 0.6738, 0.4226, 0.6738, 0.4455, 0.6522, 0.4455, 0.01097, 0.3281, 0.01097, 0.3052, 0.02429, 0.3089, 0.02429, 0.3244, 0.6522, 0.4455, 0.6738, 0.4455, 0.6738, 0.4684, 0.6522, 0.4684, 0.2555, 0.4593, 0.01875, 0.4593, 0.0243, 0.4466, 0.2499, 0.4466, 0.6522, 0.4684, 0.6738, 0.4684, 0.6738, 0.4913, 0.6522, 0.4913, 0.01875, 0.4593, 0.2555, 0.4593, 0.2499, 0.472, 0.0243, 0.472, 0.6522, 0.4913, 0.6738, 0.4913, 0.6738, 0.5141, 0.6522, 0.5142, 0.01099, 0.8578, 0.011, 0.835, 0.02431, 0.8387, 0.02431, 0.8541, 0.6522, 0.5142, 0.6738, 0.5141, 0.6738, 0.537, 0.6522, 0.537, 0.2555, 0.7446, 0.01876, 0.7445, 0.02431, 0.7319, 0.2499, 0.7319, 0.6522, 0.537, 0.6738, 0.537, 0.6738, 0.5599, 0.6522, 0.5599, 0.01876, 0.7445, 0.2555, 0.7446, 0.2499, 0.7572, 0.02431, 0.7572, 0.6522, 0.01097, 0.6738, 0.01097, 0.6738, 0.03384, 0.6522, 0.03384, 0.2632, 0.7127, 0.2632, 0.7356, 0.2499, 0.7319, 0.2499, 0.7165, 0.6522, 0.03384, 0.6738, 0.03384, 0.6738, 0.0567, 0.6522, 0.05671, 0.2633, 0.1829, 0.2633, 0.2058, 0.2499, 0.2021, 0.2499, 0.1867, 0.6522, 0.05671, 0.6738, 0.0567, 0.6738, 0.07957, 0.6522, 0.07957, 0.2554, 0.989, 0.01875, 0.989, 0.02431, 0.9764, 0.2499, 0.9764, 0.6522, 0.07957, 0.6738, 0.07957, 0.6738, 0.1024, 0.6522, 0.1024, 0.01874, 0.01097, 0.2555, 0.01097, 0.2499, 0.02364, 0.02429, 0.02363, 0.6522, 0.1024, 0.6738, 0.1024, 0.6738, 0.1253, 0.6522, 0.1253, 0.2633, 0.4682, 0.2633, 0.4911, 0.2499, 0.4874, 0.2499, 0.472, 0.6522, 0.1253, 0.6738, 0.1253, 0.6738, 0.1482, 0.6522, 0.1482, 0.01097, 0.1243, 0.01097, 0.1014, 0.02429, 0.1051, 0.02429, 0.1206, 0.6522, 0.1482, 0.6738, 0.1482, 0.6738, 0.171, 0.6522, 0.171, 0.01875, 0.5408, 0.2555, 0.5408, 0.2499, 0.5535, 0.02431, 0.5535, 0.6522, 0.171, 0.6738, 0.171, 0.6738, 0.1939, 0.6522, 0.1939, 0.2555, 0.5408, 0.01875, 0.5408, 0.02431, 0.5281, 0.2499, 0.5281, 0.6522, 0.1939, 0.6738, 0.1939, 0.6738, 0.2168, 0.6522, 0.2168, 0.2555, 0.2555, 0.01873, 0.2555, 0.02429, 0.2428, 0.2499, 0.2429, 0.6522, 0.2168, 0.6738, 0.2168, 0.6738, 0.2396, 0.6522, 0.2396, 0.01873, 0.2555, 0.2555, 0.2555, 0.2499, 0.2682, 0.02429, 0.2682, 0.6522, 0.2396, 0.6738, 0.2396, 0.6738, 0.2625, 0.6522, 0.2625, 0.011, 0.6541, 0.011, 0.6312, 0.02431, 0.635, 0.02431, 0.6504, 0.6522, 0.2854, 0.6738, 0.2854, 0.6738, 0.3083, 0.6522, 0.3083, 0.2632, 0.9572, 0.2632, 0.9801, 0.2499, 0.9764, 0.2499, 0.9609, 0.01098, 0.3688, 0.01098, 0.346, 0.02429, 0.3497, 0.0243, 0.3651, 0.02431, 0.5127, 0.2499, 0.5127, 0.2499, 0.5281, 0.02431, 0.5281, 0.02431, 0.5942, 0.2499, 0.5942, 0.2499, 0.6096, 0.02431, 0.6096, 0.02431, 0.6757, 0.2499, 0.6757, 0.2499, 0.6911, 0.02431, 0.6911, 0.02431, 0.7572, 0.2499, 0.7572, 0.2499, 0.7726, 0.02431, 0.7726, 0.02431, 0.8387, 0.2499, 0.8387, 0.2499, 0.8541, 0.02431, 0.8541, 0.02431, 0.9202, 0.2499, 0.9202, 0.2499, 0.9356, 0.02431, 0.9356, 0.02429, 0.02363, 0.2499, 0.02364, 0.2499, 0.03907, 0.02429, 0.03906, 0.02429, 0.1051, 0.2499, 0.1052, 0.2499, 0.1206, 0.02429, 0.1206, 0.02429, 0.1867, 0.2499, 0.1867, 0.2499, 0.2021, 0.02429, 0.2021, 0.02429, 0.2682, 0.2499, 0.2682, 0.2499, 0.2836, 0.02429, 0.2836, 0.02429, 0.3497, 0.2499, 0.3497, 0.2499, 0.3651, 0.0243, 0.3651, 0.0243, 0.4312, 0.2499, 0.4312, 0.2499, 0.4466, 0.0243, 0.4466, 0.2555, 0.2148, 0.01873, 0.2148, 0.02429, 0.2021, 0.2499, 0.2021, 0.2632, 0.672, 0.2632, 0.6949, 0.2499, 0.6911, 0.2499, 0.6757, 0.2555, 0.9483, 0.01875, 0.9483, 0.02431, 0.9356, 0.2499, 0.9356, 0.01874, 0.4185, 0.2555, 0.4185, 0.2499, 0.4312, 0.0243, 0.4312, 0.2555, 0.7038, 0.01876, 0.7038, 0.02431, 0.6911, 0.2499, 0.6911, 0.01097, 0.2873, 0.01097, 0.2645, 0.02429, 0.2682, 0.02429, 0.2836, 0.01873, 0.174, 0.2555, 0.174, 0.2499, 0.1867, 0.02429, 0.1867, 0.2633, 0.346, 0.2633, 0.3688, 0.2499, 0.3651, 0.2499, 0.3497, 0.01097, 0.04278, 0.01097, 0.01991, 0.02429, 0.02363, 0.02429, 0.03906, 0.01875, 0.9075, 0.2555, 0.9075, 0.2499, 0.9202, 0.02431, 0.9202, 0.01098, 0.4504, 0.01098, 0.4275, 0.0243, 0.4312, 0.0243, 0.4466, 0.2633, 0.1014, 0.2633, 0.1243, 0.2499, 0.1206, 0.2499, 0.1052, 0.01876, 0.663, 0.2555, 0.6631, 0.2499, 0.6757, 0.02431, 0.6757, 0.011, 0.7764, 0.011, 0.7535, 0.02431, 0.7572, 0.02431, 0.7726, 0.2555, 0.3778, 0.01874, 0.3778, 0.0243, 0.3651, 0.2499, 0.3651, 0.2632, 0.835, 0.2632, 0.8579, 0.2499, 0.8541, 0.2499, 0.8387, 0.01099, 0.5319, 0.01099, 0.509, 0.02431, 0.5127, 0.02431, 0.5281, 0.2555, 0.1332, 0.01873, 0.1332, 0.02429, 0.1206, 0.2499, 0.1206, 0.2632, 0.5905, 0.2632, 0.6134, 0.2499, 0.6096, 0.2499, 0.5942, 0.2555, 0.8668, 0.01875, 0.8668, 0.02431, 0.8541, 0.2499, 0.8541, 0.01874, 0.337, 0.2555, 0.337, 0.2499, 0.3497, 0.02429, 0.3497, 0.2555, 0.6223, 0.01875, 0.6223, 0.02431, 0.6096, 0.2499, 0.6096, 0.01097, 0.2058, 0.01097, 0.1829, 0.02429, 0.1867, 0.02429, 0.2021, 0.01873, 0.09248, 0.2555, 0.09249, 0.2499, 0.1052, 0.02429, 0.1051, 0.2633, 0.2645, 0.2633, 0.2873, 0.2499, 0.2836, 0.2499, 0.2682, 0.01099, 0.9393, 0.01099, 0.9165, 0.02431, 0.9202, 0.02431, 0.9356, 0.01875, 0.826, 0.2555, 0.826, 0.2499, 0.8387, 0.02431, 0.8387, 0.2633, 0.01991, 0.2633, 0.04279, 0.2499, 0.03907, 0.2499, 0.02364, 0.01875, 0.5816, 0.2555, 0.5816, 0.2499, 0.5942, 0.02431, 0.5942, 0.011, 0.6949, 0.011, 0.672, 0.02431, 0.6757, 0.02431, 0.6911, 0.2555, 0.2963, 0.01873, 0.2963, 0.02429, 0.2836, 0.2499, 0.2836, 0.2633, 0.4275, 0.2633, 0.4504, 0.2499, 0.4466, 0.2499, 0.4312, 0.2632, 0.7535, 0.2632, 0.7764, 0.2499, 0.7726, 0.2499, 0.7572, 0.2555, 0.05173, 0.01873, 0.05173, 0.02429, 0.03906, 0.2499, 0.03907, 0.2633, 0.509, 0.2632, 0.5319, 0.2499, 0.5281, 0.2499, 0.5127, 0.2555, 0.7853, 0.01876, 0.7853, 0.02431, 0.7726, 0.2499, 0.7726, 0.02431, 0.5535, 0.2499, 0.5535, 0.2499, 0.5689, 0.02431, 0.5689, 0.02431, 0.635, 0.2499, 0.635, 0.2499, 0.6504, 0.02431, 0.6504, 0.02431, 0.7165, 0.2499, 0.7165, 0.2499, 0.7319, 0.02431, 0.7319, 0.02431, 0.798, 0.2499, 0.798, 0.2499, 0.8134, 0.02431, 0.8134, 0.02431, 0.8794, 0.2499, 0.8795, 0.2499, 0.8949, 0.02431, 0.8949, 0.02431, 0.9609, 0.2499, 0.9609, 0.2499, 0.9764, 0.02431, 0.9764, 0.02429, 0.06439, 0.2499, 0.06439, 0.2499, 0.07982, 0.02429, 0.07982, 0.02429, 0.1459, 0.2499, 0.1459, 0.2499, 0.1613, 0.02429, 0.1613, 0.02429, 0.2274, 0.2499, 0.2274, 0.2499, 0.2429, 0.02429, 0.2428, 0.02429, 0.3089, 0.2499, 0.3089, 0.2499, 0.3244, 0.02429, 0.3244, 0.0243, 0.3905, 0.2499, 0.3905, 0.2499, 0.4059, 0.0243, 0.4059, 0.0243, 0.472, 0.2499, 0.472, 0.2499, 0.4874, 0.02431, 0.4874, 0.2633, 0.3867, 0.2633, 0.4096, 0.2499, 0.4059, 0.2499, 0.3905, 0.01097, 0.08354, 0.01097, 0.06067, 0.02429, 0.06439, 0.02429, 0.07982, 0.01875, 0.9483, 0.2555, 0.9483, 0.2499, 0.9609, 0.02431, 0.9609, 0.2633, 0.1422, 0.2633, 0.1651, 0.2499, 0.1613, 0.2499, 0.1459, 0.011, 0.8171, 0.011, 0.7942, 0.02431, 0.798, 0.02431, 0.8134, 0.2555, 0.4185, 0.01874, 0.4185, 0.0243, 0.4059, 0.2499, 0.4059, 0.01876, 0.7038, 0.2555, 0.7038, 0.2499, 0.7165, 0.02431, 0.7165, 0.01099, 0.5726, 0.01099, 0.5497, 0.02431, 0.5535, 0.02431, 0.5689, 0.2555, 0.174, 0.01873, 0.174, 0.02429, 0.1613, 0.2499, 0.1613, 0.2632, 0.8757, 0.2632, 0.8986, 0.2499, 0.8949, 0.2499, 0.8795, 0.2555, 0.9075, 0.01875, 0.9075, 0.02431, 0.8949, 0.2499, 0.8949, 0.2632, 0.6313, 0.2632, 0.6541, 0.2499, 0.6504, 0.2499, 0.635, 0.2555, 0.6631, 0.01876, 0.663, 0.02431, 0.6504, 0.2499, 0.6504, 0.01874, 0.3778, 0.2555, 0.3778, 0.2499, 0.3905, 0.0243, 0.3905, 0.01097, 0.2466, 0.01097, 0.2237, 0.02429, 0.2274, 0.02429, 0.2428, 0.01873, 0.1332, 0.2555, 0.1332, 0.2499, 0.1459, 0.02429, 0.1459, 0.2633, 0.3052, 0.2633, 0.3281, 0.2499, 0.3244, 0.2499, 0.3089, 0.01099, 0.9801, 0.01099, 0.9572, 0.02431, 0.9609, 0.02431, 0.9764, 0.01875, 0.8668, 0.2555, 0.8668, 0.2499, 0.8795, 0.02431, 0.8794, 0.01099, 0.4911, 0.01099, 0.4682, 0.0243, 0.472, 0.02431, 0.4874, 0.2633, 0.06067, 0.2633, 0.08355, 0.2499, 0.07982, 0.2499, 0.06439, 0.011, 0.7356, 0.011, 0.7127, 0.02431, 0.7165, 0.02431, 0.7319, 0.2555, 0.337, 0.01874, 0.337, 0.02429, 0.3244, 0.2499, 0.3244, 0.01875, 0.6223, 0.2555, 0.6223, 0.2499, 0.635, 0.02431, 0.635, 0.2555, 0.09249, 0.01873, 0.09248, 0.02429, 0.07982, 0.2499, 0.07982, 0.2632, 0.7942, 0.2632, 0.8171, 0.2499, 0.8134, 0.2499, 0.798, 0.2555, 0.826, 0.01875, 0.826, 0.02431, 0.8134, 0.2499, 0.8134, 0.2632, 0.5498, 0.2632, 0.5726, 0.2499, 0.5689, 0.2499, 0.5535, 0.01098, 0.4096, 0.01098, 0.3867, 0.0243, 0.3905, 0.0243, 0.4059, 0.2555, 0.5816, 0.01875, 0.5816, 0.02431, 0.5689, 0.2499, 0.5689, 0.01873, 0.2963, 0.2555, 0.2963, 0.2499, 0.3089, 0.02429, 0.3089, 0.01097, 0.1651, 0.01097, 0.1422, 0.02429, 0.1459, 0.02429, 0.1613, 0.01873, 0.05173, 0.2555, 0.05173, 0.2499, 0.06439, 0.02429, 0.06439, 0.2633, 0.2237, 0.2633, 0.2466, 0.2499, 0.2429, 0.2499, 0.2274, 0.01099, 0.8986, 0.01099, 0.8757, 0.02431, 0.8794, 0.02431, 0.8949, 0.01876, 0.7853, 0.2555, 0.7853, 0.2499, 0.798, 0.02431, 0.798, 0.3198, 0.3236, 0.3403, 0.3117, 0.3437, 0.3199, 0.3252, 0.3306, 0.3403, 0.3117, 0.3631, 0.3056, 0.3643, 0.3143, 0.3437, 0.3199, 0.3631, 0.3056, 0.3868, 0.3055, 0.3856, 0.3142, 0.3643, 0.3143, 0.3868, 0.3055, 0.4096, 0.3116, 0.4063, 0.3197, 0.3856, 0.3142, 0.4096, 0.3116, 0.4302, 0.3233, 0.4248, 0.3303, 0.4063, 0.3197, 0.4302, 0.3233, 0.447, 0.3401, 0.44, 0.3454, 0.4248, 0.3303, 0.447, 0.3401, 0.4588, 0.3606, 0.4507, 0.364, 0.44, 0.3454, 0.4588, 0.3606, 0.4649, 0.3835, 0.4562, 0.3846, 0.4507, 0.364, 0.4649, 0.3835, 0.4649, 0.4071, 0.4562, 0.4059, 0.4562, 0.3846, 0.4649, 0.4071, 0.4589, 0.4298, 0.4508, 0.4265, 0.4562, 0.4059, 0.4589, 0.4298, 0.4473, 0.4503, 0.4402, 0.4451, 0.4508, 0.4265, 0.4473, 0.4503, 0.431, 0.4672, 0.4252, 0.4605, 0.4402, 0.4451, 0.4302, 0.4679, 0.4097, 0.4792, 0.4064, 0.4711, 0.4252, 0.4605, 0.4097, 0.4792, 0.3869, 0.4852, 0.3858, 0.4765, 0.4064, 0.4711, 0.3869, 0.4852, 0.3633, 0.4852, 0.3645, 0.4765, 0.3858, 0.4765, 0.3633, 0.4852, 0.3405, 0.4792, 0.3439, 0.4711, 0.3645, 0.4765, 0.3405, 0.4792, 0.32, 0.4674, 0.3253, 0.4604, 0.3439, 0.4711, 0.32, 0.4674, 0.3032, 0.4507, 0.3102, 0.4454, 0.3253, 0.4604, 0.3032, 0.4507, 0.2913, 0.4302, 0.2995, 0.4268, 0.3102, 0.4454, 0.2913, 0.4302, 0.2852, 0.4073, 0.2939, 0.4062, 0.2995, 0.4268, 0.2852, 0.4073, 0.2852, 0.3837, 0.2939, 0.3848, 0.2939, 0.4062, 0.2852, 0.3837, 0.2913, 0.3608, 0.2994, 0.3642, 0.2939, 0.3848, 0.2913, 0.3608, 0.3031, 0.3403, 0.3101, 0.3457, 0.2994, 0.3642, 0.3031, 0.3403, 0.3198, 0.3236, 0.3252, 0.3306, 0.3101, 0.3457, 0.4627, 0.2267, 0.4665, 0.2229, 0.471, 0.2203, 0.4761, 0.219, 0.4814, 0.219, 0.4864, 0.2203, 0.491, 0.223, 0.4947, 0.2267, 0.4973, 0.2312, 0.4987, 0.2363, 0.4987, 0.2416, 0.4973, 0.2466, 0.4947, 0.2512, 0.491, 0.2549, 0.4864, 0.2575, 0.4813, 0.2589, 0.4761, 0.2589, 0.471, 0.2575, 0.4665, 0.2549, 0.4627, 0.2512, 0.4601, 0.2466, 0.4588, 0.2415, 0.4588, 0.2363, 0.4601, 0.2312, 0.348, 0.3303, 0.3321, 0.3396, 0.3252, 0.3306, 0.3437, 0.3199, 0.3658, 0.3256, 0.348, 0.3303, 0.3437, 0.3199, 0.3643, 0.3143, 0.3842, 0.3255, 0.3658, 0.3256, 0.3643, 0.3143, 0.3856, 0.3142, 0.402, 0.3302, 0.3842, 0.3255, 0.3856, 0.3142, 0.4063, 0.3197, 0.4179, 0.3394, 0.402, 0.3302, 0.4063, 0.3197, 0.4248, 0.3303, 0.431, 0.3524, 0.4179, 0.3394, 0.4248, 0.3303, 0.44, 0.3454, 0.4402, 0.3683, 0.431, 0.3524, 0.44, 0.3454, 0.4507, 0.364, 0.445, 0.3861, 0.4402, 0.3683, 0.4507, 0.364, 0.4562, 0.3846, 0.445, 0.4045, 0.445, 0.3861, 0.4562, 0.3846, 0.4562, 0.4059, 0.4403, 0.4222, 0.445, 0.4045, 0.4562, 0.4059, 0.4508, 0.4265, 0.4311, 0.4382, 0.4403, 0.4222, 0.4508, 0.4265, 0.4402, 0.4451, 0.4182, 0.4514, 0.4311, 0.4382, 0.4402, 0.4451, 0.4252, 0.4605, 0.4021, 0.4606, 0.4182, 0.4514, 0.4252, 0.4605, 0.4064, 0.4711, 0.3843, 0.4653, 0.4021, 0.4606, 0.4064, 0.4711, 0.3858, 0.4765, 0.366, 0.4653, 0.3843, 0.4653, 0.3858, 0.4765, 0.3645, 0.4765, 0.3482, 0.4606, 0.366, 0.4653, 0.3645, 0.4765, 0.3439, 0.4711, 0.3322, 0.4514, 0.3482, 0.4606, 0.3439, 0.4711, 0.3253, 0.4604, 0.3192, 0.4384, 0.3322, 0.4514, 0.3253, 0.4604, 0.3102, 0.4454, 0.31, 0.4225, 0.3192, 0.4384, 0.3102, 0.4454, 0.2995, 0.4268, 0.3052, 0.4047, 0.31, 0.4225, 0.2995, 0.4268, 0.2939, 0.4062, 0.3052, 0.3863, 0.3052, 0.4047, 0.2939, 0.4062, 0.2939, 0.3848, 0.3099, 0.3685, 0.3052, 0.3863, 0.2939, 0.3848, 0.2994, 0.3642, 0.3191, 0.3526, 0.3099, 0.3685, 0.2994, 0.3642, 0.3101, 0.3457, 0.3321, 0.3396, 0.3191, 0.3526, 0.3101, 0.3457, 0.3252, 0.3306, 0.3513, 0.3382, 0.3373, 0.3463, 0.3321, 0.3396, 0.348, 0.3303, 0.3669, 0.334, 0.3513, 0.3382, 0.348, 0.3303, 0.3658, 0.3256, 0.3831, 0.334, 0.3669, 0.334, 0.3658, 0.3256, 0.3842, 0.3255, 0.3987, 0.3381, 0.3831, 0.334, 0.3842, 0.3255, 0.402, 0.3302, 0.4127, 0.3462, 0.3987, 0.3381, 0.402, 0.3302, 0.4179, 0.3394, 0.4242, 0.3576, 0.4127, 0.3462, 0.4179, 0.3394, 0.431, 0.3524, 0.4323, 0.3716, 0.4242, 0.3576, 0.431, 0.3524, 0.4402, 0.3683, 0.4365, 0.3872, 0.4323, 0.3716, 0.4402, 0.3683, 0.445, 0.3861, 0.4365, 0.4034, 0.4365, 0.3872, 0.445, 0.3861, 0.445, 0.4045, 0.4324, 0.419, 0.4365, 0.4034, 0.445, 0.4045, 0.4403, 0.4222, 0.4243, 0.433, 0.4324, 0.419, 0.4403, 0.4222, 0.4311, 0.4382, 0.4129, 0.4446, 0.4243, 0.433, 0.4311, 0.4382, 0.4182, 0.4514, 0.3989, 0.4526, 0.4129, 0.4446, 0.4182, 0.4514, 0.4021, 0.4606, 0.3832, 0.4568, 0.3989, 0.4526, 0.4021, 0.4606, 0.3843, 0.4653, 0.3671, 0.4568, 0.3832, 0.4568, 0.3843, 0.4653, 0.366, 0.4653, 0.3514, 0.4527, 0.3671, 0.4568, 0.366, 0.4653, 0.3482, 0.4606, 0.3374, 0.4446, 0.3514, 0.4527, 0.3482, 0.4606, 0.3322, 0.4514, 0.326, 0.4332, 0.3374, 0.4446, 0.3322, 0.4514, 0.3192, 0.4384, 0.3179, 0.4192, 0.326, 0.4332, 0.3192, 0.4384, 0.31, 0.4225, 0.3137, 0.4036, 0.3179, 0.4192, 0.31, 0.4225, 0.3052, 0.4047, 0.3137, 0.3874, 0.3137, 0.4036, 0.3052, 0.4047, 0.3052, 0.3863, 0.3178, 0.3718, 0.3137, 0.3874, 0.3052, 0.3863, 0.3099, 0.3685, 0.3259, 0.3578, 0.3178, 0.3718, 0.3099, 0.3685, 0.3191, 0.3526, 0.3373, 0.3463, 0.3259, 0.3578, 0.3191, 0.3526, 0.3321, 0.3396, 0.5261, 0.3516, 0.5261, 0.3606, 0.4802, 0.3666, 0.4802, 0.3456, 0.5284, 0.343, 0.5261, 0.3516, 0.4802, 0.3456, 0.4856, 0.3253, 0.5329, 0.3352, 0.5284, 0.343, 0.4856, 0.3253, 0.4961, 0.307, 0.5392, 0.3289, 0.5329, 0.3352, 0.4961, 0.307, 0.511, 0.2921, 0.547, 0.3244, 0.5392, 0.3289, 0.511, 0.2921, 0.5293, 0.2816, 0.5556, 0.3221, 0.547, 0.3244, 0.5293, 0.2816, 0.5496, 0.2761, 0.5646, 0.3221, 0.5556, 0.3221, 0.5496, 0.2761, 0.5707, 0.2761, 0.5733, 0.3244, 0.5646, 0.3221, 0.5707, 0.2761, 0.591, 0.2816, 0.581, 0.3289, 0.5733, 0.3244, 0.591, 0.2816, 0.6092, 0.2921, 0.5873, 0.3352, 0.581, 0.3289, 0.6092, 0.2921, 0.6241, 0.307, 0.5918, 0.343, 0.5873, 0.3352, 0.6241, 0.307, 0.6346, 0.3253, 0.5941, 0.3516, 0.5918, 0.343, 0.6346, 0.3253, 0.6401, 0.3456, 0.5941, 0.3606, 0.5941, 0.3516, 0.6401, 0.3456, 0.6401, 0.3666, 0.5918, 0.3692, 0.5941, 0.3606, 0.6401, 0.3666, 0.6346, 0.387, 0.5873, 0.377, 0.5918, 0.3692, 0.6346, 0.387, 0.6241, 0.4052, 0.581, 0.3833, 0.5873, 0.377, 0.6241, 0.4052, 0.6092, 0.4201, 0.5733, 0.3878, 0.581, 0.3833, 0.6092, 0.4201, 0.591, 0.4306, 0.5646, 0.3901, 0.5733, 0.3878, 0.591, 0.4306, 0.5707, 0.4361, 0.5556, 0.3901, 0.5646, 0.3901, 0.5707, 0.4361, 0.5496, 0.4361, 0.547, 0.3878, 0.5556, 0.3901, 0.5496, 0.4361, 0.5293, 0.4306, 0.5392, 0.3833, 0.547, 0.3878, 0.5293, 0.4306, 0.511, 0.4201, 0.5329, 0.377, 0.5392, 0.3833, 0.511, 0.4201, 0.4961, 0.4052, 0.5284, 0.3692, 0.5329, 0.377, 0.4961, 0.4052, 0.4856, 0.387, 0.5261, 0.3606, 0.5284, 0.3692, 0.4856, 0.387, 0.4802, 0.3666, 0.4665, 0.2229, 0.4627, 0.2267, 0.4569, 0.2222, 0.462, 0.2171, 0.471, 0.2203, 0.4665, 0.2229, 0.462, 0.2171, 0.4682, 0.2135, 0.4761, 0.219, 0.471, 0.2203, 0.4682, 0.2135, 0.4752, 0.2117, 0.4814, 0.219, 0.4761, 0.219, 0.4752, 0.2117, 0.4823, 0.2117, 0.4864, 0.2203, 0.4814, 0.219, 0.4823, 0.2117, 0.4893, 0.2136, 0.491, 0.223, 0.4864, 0.2203, 0.4893, 0.2136, 0.4955, 0.2172, 0.4947, 0.2267, 0.491, 0.223, 0.4955, 0.2172, 0.5005, 0.2222, 0.4973, 0.2312, 0.4947, 0.2267, 0.5005, 0.2222, 0.5041, 0.2285, 0.4987, 0.2363, 0.4973, 0.2312, 0.5041, 0.2285, 0.5059, 0.2354, 0.4987, 0.2416, 0.4987, 0.2363, 0.5059, 0.2354, 0.5059, 0.2425, 0.4973, 0.2466, 0.4987, 0.2416, 0.5059, 0.2425, 0.5041, 0.2495, 0.4947, 0.2512, 0.4973, 0.2466, 0.5041, 0.2495, 0.5005, 0.2557, 0.491, 0.2549, 0.4947, 0.2512, 0.5005, 0.2557, 0.4954, 0.2608, 0.4864, 0.2575, 0.491, 0.2549, 0.4954, 0.2608, 0.4892, 0.2643, 0.4813, 0.2589, 0.4864, 0.2575, 0.4892, 0.2643, 0.4823, 0.2662, 0.4761, 0.2589, 0.4813, 0.2589, 0.4823, 0.2662, 0.4751, 0.2661, 0.471, 0.2575, 0.4761, 0.2589, 0.4751, 0.2661, 0.4682, 0.2643, 0.4665, 0.2549, 0.471, 0.2575, 0.4682, 0.2643, 0.462, 0.2607, 0.4627, 0.2512, 0.4665, 0.2549, 0.462, 0.2607, 0.4569, 0.2556, 0.4601, 0.2466, 0.4627, 0.2512, 0.4569, 0.2556, 0.4533, 0.2494, 0.4588, 0.2415, 0.4601, 0.2466, 0.4533, 0.2494, 0.4515, 0.2425, 0.4588, 0.2363, 0.4588, 0.2415, 0.4515, 0.2425, 0.4515, 0.2353, 0.4601, 0.2312, 0.4588, 0.2363, 0.4515, 0.2353, 0.4533, 0.2284, 0.4627, 0.2267, 0.4601, 0.2312, 0.4533, 0.2284, 0.4569, 0.2222, 0.4576, 0.06579, 0.4694, 0.04544, 0.4767, 0.05107, 0.4662, 0.06934, 0.4515, 0.08848, 0.4576, 0.06579, 0.4662, 0.06934, 0.4607, 0.08972, 0.4515, 0.112, 0.4515, 0.08848, 0.4607, 0.08972, 0.4606, 0.1108, 0.4575, 0.1347, 0.4515, 0.112, 0.4606, 0.1108, 0.4661, 0.1312, 0.4692, 0.1551, 0.4575, 0.1347, 0.4661, 0.1312, 0.4766, 0.1495, 0.4858, 0.1718, 0.4692, 0.1551, 0.4766, 0.1495, 0.4915, 0.1645, 0.5062, 0.1836, 0.4858, 0.1718, 0.4915, 0.1645, 0.5098, 0.1751, 0.529, 0.1897, 0.5062, 0.1836, 0.5098, 0.1751, 0.5302, 0.1806, 0.5525, 0.1898, 0.529, 0.1897, 0.5302, 0.1806, 0.5513, 0.1806, 0.5752, 0.1837, 0.5525, 0.1898, 0.5513, 0.1806, 0.5717, 0.1752, 0.5956, 0.172, 0.5752, 0.1837, 0.5717, 0.1752, 0.5901, 0.1647, 0.6123, 0.1558, 0.5956, 0.172, 0.5901, 0.1647, 0.6052, 0.1498, 0.6242, 0.1348, 0.6129, 0.1551, 0.6052, 0.1498, 0.6157, 0.1313, 0.6302, 0.1121, 0.6242, 0.1348, 0.6157, 0.1313, 0.6211, 0.1109, 0.6302, 0.08859, 0.6302, 0.1121, 0.6211, 0.1109, 0.6211, 0.08978, 0.6242, 0.06586, 0.6302, 0.08859, 0.6211, 0.08978, 0.6156, 0.06938, 0.6124, 0.04547, 0.6242, 0.06586, 0.6156, 0.06938, 0.6051, 0.05108, 0.5958, 0.02879, 0.6124, 0.04547, 0.6051, 0.05108, 0.5901, 0.03612, 0.5754, 0.01703, 0.5958, 0.02879, 0.5901, 0.03612, 0.5718, 0.02557, 0.5526, 0.01097, 0.5754, 0.01703, 0.5718, 0.02557, 0.5514, 0.02012, 0.5291, 0.01099, 0.5526, 0.01097, 0.5514, 0.02012, 0.5303, 0.02014, 0.5064, 0.01708, 0.5291, 0.01099, 0.5303, 0.02014, 0.5099, 0.02561, 0.486, 0.02883, 0.5064, 0.01708, 0.5099, 0.02561, 0.4917, 0.03616, 0.4694, 0.04544, 0.486, 0.02883, 0.4917, 0.03616, 0.4767, 0.05107, 0.6523, 0.2854, 0.6735, 0.2854, 0.6735, 0.3083, 0.6523, 0.3083, 0.5065, 0.07392, 0.5008, 0.08372, 0.4662, 0.06934, 0.4767, 0.05107, 0.5008, 0.08372, 0.4978, 0.09466, 0.4607, 0.08972, 0.4662, 0.06934, 0.4978, 0.09466, 0.4978, 0.106, 0.4606, 0.1108, 0.4607, 0.08972, 0.4978, 0.106, 0.5007, 0.1169, 0.4661, 0.1312, 0.4606, 0.1108, 0.5007, 0.1169, 0.5064, 0.1267, 0.4766, 0.1495, 0.4661, 0.1312, 0.5064, 0.1267, 0.5144, 0.1348, 0.4915, 0.1645, 0.4766, 0.1495, 0.5144, 0.1348, 0.5242, 0.1404, 0.5098, 0.1751, 0.4915, 0.1645, 0.5242, 0.1404, 0.5351, 0.1434, 0.5302, 0.1806, 0.5098, 0.1751, 0.5351, 0.1434, 0.5465, 0.1434, 0.5513, 0.1806, 0.5302, 0.1806, 0.5465, 0.1434, 0.5574, 0.1405, 0.5717, 0.1752, 0.5513, 0.1806, 0.5574, 0.1405, 0.5673, 0.1348, 0.5901, 0.1647, 0.5717, 0.1752, 0.5673, 0.1348, 0.5753, 0.1268, 0.6052, 0.1498, 0.5901, 0.1647, 0.5753, 0.1268, 0.581, 0.117, 0.6157, 0.1313, 0.6052, 0.1498, 0.581, 0.117, 0.5839, 0.106, 0.6211, 0.1109, 0.6157, 0.1313, 0.5839, 0.106, 0.5839, 0.09469, 0.6211, 0.08978, 0.6211, 0.1109, 0.5839, 0.09469, 0.581, 0.08374, 0.6156, 0.06938, 0.6211, 0.08978, 0.581, 0.08374, 0.5753, 0.07393, 0.6051, 0.05108, 0.6156, 0.06938, 0.5753, 0.07393, 0.5673, 0.06591, 0.5901, 0.03612, 0.6051, 0.05108, 0.5673, 0.06591, 0.5575, 0.06025, 0.5718, 0.02557, 0.5901, 0.03612, 0.5575, 0.06025, 0.5465, 0.05732, 0.5514, 0.02012, 0.5718, 0.02557, 0.5465, 0.05732, 0.5352, 0.05732, 0.5303, 0.02014, 0.5514, 0.02012, 0.5352, 0.05732, 0.5243, 0.06025, 0.5099, 0.02561, 0.5303, 0.02014, 0.5243, 0.06025, 0.5145, 0.06591, 0.4917, 0.03616, 0.5099, 0.02561, 0.5145, 0.06591, 0.5065, 0.07392, 0.4767, 0.05107, 0.4917, 0.03616, 0.4295, 0.1473, 0.4295, 0.1586, 0.2852, 0.1586, 0.2852, 0.1473, 0.4295, 0.1814, 0.4295, 0.1927, 0.2852, 0.1927, 0.2852, 0.1814, 0.4295, 0.2722, 0.4295, 0.2836, 0.2852, 0.2836, 0.2852, 0.2722, 0.4295, 0.04505, 0.4295, 0.0564, 0.2852, 0.0564, 0.2852, 0.04505, 0.4295, 0.09048, 0.4295, 0.1018, 0.2852, 0.1018, 0.2852, 0.09048, 0.4295, 0.2268, 0.4295, 0.2381, 0.2852, 0.2381, 0.2852, 0.2268, 0.4295, 0.17, 0.4295, 0.1814, 0.2852, 0.1814, 0.2852, 0.17, 0.4295, 0.2154, 0.4295, 0.2268, 0.2852, 0.2268, 0.2852, 0.2154, 0.4295, 0.2609, 0.4295, 0.2722, 0.2852, 0.2722, 0.2852, 0.2609, 0.4295, 0.03369, 0.4295, 0.04505, 0.2852, 0.04505, 0.2852, 0.03369, 0.4295, 0.07912, 0.4295, 0.09048, 0.2852, 0.09048, 0.2852, 0.07912, 0.5915, 0.2528, 0.5887, 0.2503, 0.5866, 0.247, 0.5855, 0.2433, 0.5855, 0.2394, 0.5864, 0.2357, 0.5882, 0.2323, 0.5909, 0.2294, 0.5941, 0.2273, 0.5978, 0.2261, 0.6017, 0.2259, 0.6055, 0.2266, 0.6089, 0.2283, 0.6118, 0.2309, 0.6138, 0.2342, 0.6149, 0.2379, 0.615, 0.2417, 0.614, 0.2455, 0.6122, 0.2489, 0.6096, 0.2517, 0.6063, 0.2538, 0.6026, 0.255, 0.5987, 0.2553, 0.595, 0.2545, 0.4295, 0.1586, 0.4295, 0.17, 0.2852, 0.17, 0.2852, 0.1586, 0.4295, 0.2041, 0.4295, 0.2154, 0.2852, 0.2154, 0.2852, 0.2041, 0.4295, 0.1132, 0.4295, 0.1246, 0.2852, 0.1246, 0.2852, 0.1132, 0.4295, 0.2495, 0.4295, 0.2609, 0.2852, 0.2609, 0.2852, 0.2495, 0.4295, 0.02233, 0.4295, 0.03369, 0.2852, 0.03369, 0.2852, 0.02233, 0.4295, 0.06776, 0.4295, 0.07912, 0.2852, 0.07912, 0.2852, 0.06776, 0.4295, 0.1927, 0.4295, 0.2041, 0.2852, 0.2041, 0.2852, 0.1927, 0.4295, 0.0564, 0.4295, 0.06776, 0.2852, 0.06776, 0.2852, 0.0564, 0.4295, 0.1018, 0.4295, 0.1132, 0.2852, 0.1132, 0.2852, 0.1018, 0.4295, 0.2381, 0.4295, 0.2495, 0.2852, 0.2495, 0.2852, 0.2381, 0.4295, 0.01097, 0.4295, 0.02233, 0.2852, 0.02233, 0.2852, 0.01097, 0.5619, 0.5202, 0.5666, 0.512, 0.5771, 0.5165, 0.5708, 0.5272, 0.5666, 0.512, 0.5691, 0.503, 0.5802, 0.5045, 0.5771, 0.5165, 0.5691, 0.503, 0.5691, 0.4936, 0.5802, 0.4922, 0.5802, 0.5045, 0.5691, 0.4936, 0.5667, 0.4846, 0.5771, 0.4804, 0.5802, 0.4922, 0.5667, 0.4846, 0.5621, 0.4765, 0.571, 0.4698, 0.5771, 0.4804, 0.5621, 0.4765, 0.5556, 0.4699, 0.5625, 0.4611, 0.571, 0.4698, 0.5556, 0.4699, 0.5475, 0.4651, 0.552, 0.4549, 0.5625, 0.4611, 0.5475, 0.4651, 0.5386, 0.4626, 0.5402, 0.4515, 0.552, 0.4549, 0.5386, 0.4626, 0.5292, 0.4625, 0.528, 0.4513, 0.5402, 0.4515, 0.5292, 0.4625, 0.5201, 0.4647, 0.5161, 0.4542, 0.528, 0.4513, 0.5201, 0.4647, 0.5119, 0.4693, 0.5052, 0.4602, 0.5161, 0.4542, 0.5119, 0.4693, 0.5052, 0.4759, 0.4963, 0.4688, 0.5052, 0.4602, 0.5052, 0.4759, 0.5005, 0.484, 0.4901, 0.4796, 0.4963, 0.4688, 0.5005, 0.484, 0.498, 0.493, 0.4869, 0.4915, 0.4901, 0.4796, 0.498, 0.493, 0.498, 0.5024, 0.4869, 0.5038, 0.4869, 0.4915, 0.498, 0.5024, 0.5004, 0.5114, 0.49, 0.5156, 0.4869, 0.5038, 0.5004, 0.5114, 0.505, 0.5195, 0.4961, 0.5262, 0.49, 0.5156, 0.505, 0.5195, 0.5115, 0.5262, 0.5046, 0.5349, 0.4961, 0.5262, 0.5115, 0.5262, 0.5196, 0.5309, 0.5151, 0.5412, 0.5046, 0.5349, 0.5196, 0.5309, 0.5286, 0.5334, 0.5269, 0.5445, 0.5151, 0.5412, 0.5286, 0.5334, 0.5379, 0.5336, 0.5391, 0.5447, 0.5269, 0.5445, 0.5379, 0.5336, 0.547, 0.5313, 0.5511, 0.5418, 0.5391, 0.5447, 0.547, 0.5313, 0.5552, 0.5267, 0.5619, 0.5358, 0.5511, 0.5418, 0.5552, 0.5267, 0.5619, 0.5202, 0.5708, 0.5272, 0.5619, 0.5358, 0.4295, 0.1359, 0.4295, 0.1473, 0.2852, 0.1473, 0.2852, 0.1359, 0.5503, 0.5111, 0.5531, 0.5063, 0.5666, 0.512, 0.5619, 0.5202, 0.5531, 0.5063, 0.5546, 0.501, 0.5691, 0.503, 0.5666, 0.512, 0.5546, 0.501, 0.5546, 0.4955, 0.5691, 0.4936, 0.5691, 0.503, 0.5546, 0.4955, 0.5532, 0.4901, 0.5667, 0.4846, 0.5691, 0.4936, 0.5532, 0.4901, 0.5505, 0.4853, 0.5621, 0.4765, 0.5667, 0.4846, 0.5505, 0.4853, 0.5466, 0.4813, 0.5556, 0.4699, 0.5621, 0.4765, 0.5466, 0.4813, 0.5418, 0.4785, 0.5475, 0.4651, 0.5556, 0.4699, 0.5418, 0.4785, 0.5365, 0.477, 0.5386, 0.4626, 0.5475, 0.4651, 0.5365, 0.477, 0.5309, 0.477, 0.5292, 0.4625, 0.5386, 0.4626, 0.5309, 0.477, 0.5256, 0.4783, 0.5201, 0.4647, 0.5292, 0.4625, 0.5256, 0.4783, 0.5207, 0.481, 0.5119, 0.4693, 0.5201, 0.4647, 0.5207, 0.481, 0.5168, 0.4849, 0.5052, 0.4759, 0.5119, 0.4693, 0.5168, 0.4849, 0.514, 0.4897, 0.5005, 0.484, 0.5052, 0.4759, 0.514, 0.4897, 0.5125, 0.495, 0.498, 0.493, 0.5005, 0.484, 0.5125, 0.495, 0.5125, 0.5006, 0.498, 0.5024, 0.498, 0.493, 0.5125, 0.5006, 0.5139, 0.5059, 0.5004, 0.5114, 0.498, 0.5024, 0.5139, 0.5059, 0.5166, 0.5107, 0.505, 0.5195, 0.5004, 0.5114, 0.5166, 0.5107, 0.5205, 0.5147, 0.5115, 0.5262, 0.505, 0.5195, 0.5205, 0.5147, 0.5253, 0.5175, 0.5196, 0.5309, 0.5115, 0.5262, 0.5253, 0.5175, 0.5306, 0.519, 0.5286, 0.5334, 0.5196, 0.5309, 0.5306, 0.519, 0.5362, 0.5191, 0.5379, 0.5336, 0.5286, 0.5334, 0.5362, 0.5191, 0.5415, 0.5177, 0.547, 0.5313, 0.5379, 0.5336, 0.5415, 0.5177, 0.5464, 0.515, 0.5552, 0.5267, 0.547, 0.5313, 0.5464, 0.515, 0.5503, 0.5111, 0.5619, 0.5202, 0.5552, 0.5267, 0.5887, 0.2503, 0.5915, 0.2528, 0.5848, 0.2624, 0.5794, 0.2578, 0.5915, 0.2528, 0.595, 0.2545, 0.5911, 0.2654, 0.5848, 0.2624, 0.595, 0.2545, 0.5987, 0.2553, 0.5978, 0.2666, 0.5911, 0.2654, 0.5987, 0.2553, 0.6026, 0.255, 0.6046, 0.2662, 0.5978, 0.2666, 0.6026, 0.255, 0.6063, 0.2538, 0.611, 0.2641, 0.6046, 0.2662, 0.6063, 0.2538, 0.6096, 0.2517, 0.6167, 0.2605, 0.611, 0.2641, 0.6096, 0.2517, 0.6122, 0.2489, 0.6213, 0.2556, 0.6167, 0.2605, 0.6122, 0.2489, 0.614, 0.2455, 0.6246, 0.2497, 0.6213, 0.2556, 0.614, 0.2455, 0.615, 0.2417, 0.6263, 0.2431, 0.6246, 0.2497, 0.615, 0.2417, 0.6149, 0.2379, 0.6263, 0.2363, 0.6263, 0.2431, 0.6149, 0.2379, 0.6138, 0.2342, 0.6245, 0.2295, 0.6263, 0.2363, 0.6138, 0.2342, 0.6118, 0.2309, 0.621, 0.2234, 0.6245, 0.2295, 0.6118, 0.2309, 0.6089, 0.2283, 0.6156, 0.2188, 0.621, 0.2234, 0.6089, 0.2283, 0.6055, 0.2266, 0.6093, 0.2158, 0.6156, 0.2188, 0.6055, 0.2266, 0.6017, 0.2259, 0.6026, 0.2145, 0.6093, 0.2158, 0.6017, 0.2259, 0.5978, 0.2261, 0.5958, 0.2149, 0.6026, 0.2145, 0.5978, 0.2261, 0.5941, 0.2273, 0.5894, 0.217, 0.5958, 0.2149, 0.5941, 0.2273, 0.5909, 0.2294, 0.5837, 0.2207, 0.5894, 0.217, 0.5909, 0.2294, 0.5882, 0.2323, 0.5791, 0.2256, 0.5837, 0.2207, 0.5882, 0.2323, 0.5864, 0.2357, 0.5759, 0.2315, 0.5791, 0.2256, 0.5864, 0.2357, 0.5855, 0.2394, 0.5742, 0.238, 0.5759, 0.2315, 0.5855, 0.2394, 0.5855, 0.2433, 0.5742, 0.2449, 0.5742, 0.238, 0.5855, 0.2433, 0.5866, 0.247, 0.5759, 0.2516, 0.5742, 0.2449, 0.5866, 0.247, 0.5887, 0.2503, 0.5794, 0.2578, 0.5759, 0.2516])
me_cylinder_002.materials.append(mat_compressor)
me_cylinder_002.use_remesh_preserve_volume = False
me_cylinder_002.use_remesh_preserve_attributes = False
me_cylinder_002.use_mirror_vertex_groups = False
me_cylinder_002.update()
me_cylinder_011 = bpy.data.meshes.new('Cylinder.011')
me_cylinder_011.from_pydata([(-0.1111, 0.05628, -2.825e-08), (0.1111, 0.05628, -2.825e-08), (-0.1111, 0.05436, -0.01457), (0.1111, 0.05436, -0.01457), (-0.1111, 0.04874, -0.02814), (0.1111, 0.04874, -0.02814), (-0.1111, 0.0398, -0.0398), (0.1111, 0.0398, -0.0398), (-0.1111, 0.02814, -0.04874), (0.1111, 0.02814, -0.04874), (-0.1111, 0.01457, -0.05436), (0.1111, 0.01457, -0.05436), (-0.1111, 1.27e-08, -0.05628), (0.1111, 1.27e-08, -0.05628), (-0.1111, -0.01457, -0.05436), (0.1111, -0.01457, -0.05436), (-0.1111, -0.02814, -0.04874), (0.1111, -0.02814, -0.04874), (-0.1111, -0.0398, -0.0398), (0.1111, -0.0398, -0.0398), (-0.1111, -0.04874, -0.02814), (0.1111, -0.04874, -0.02814), (-0.1111, -0.05436, -0.01457), (0.1111, -0.05436, -0.01457), (-0.1111, -0.05628, -5.65e-08), (0.1111, -0.05628, -5.65e-08), (-0.1111, -0.05436, 0.01457), (0.1111, -0.05436, 0.01457), (-0.1111, -0.04874, 0.02814), (0.1111, -0.04874, 0.02814), (-0.1111, -0.0398, 0.0398), (0.1111, -0.0398, 0.0398), (-0.1111, -0.02814, 0.04874), (0.1111, -0.02814, 0.04874), (-0.1111, -0.01457, 0.05436), (0.1111, -0.01457, 0.05436), (-0.1111, -1.771e-08, 0.05628), (0.1111, -1.771e-08, 0.05628), (-0.1111, 0.01457, 0.05436), (0.1111, 0.01457, 0.05436), (-0.1111, 0.02814, 0.04874), (0.1111, 0.02814, 0.04874), (-0.1111, 0.0398, 0.0398), (0.1111, 0.0398, 0.0398), (-0.1111, 0.04874, 0.02814), (0.1111, 0.04874, 0.02814), (-0.1111, 0.05436, 0.01457), (0.1111, 0.05436, 0.01457)], [], [(0, 1, 3, 2), (2, 3, 5, 4), (4, 5, 7, 6), (6, 7, 9, 8), (8, 9, 11, 10), (10, 11, 13, 12), (12, 13, 15, 14), (14, 15, 17, 16), (16, 17, 19, 18), (18, 19, 21, 20), (20, 21, 23, 22), (22, 23, 25, 24), (24, 25, 27, 26), (26, 27, 29, 28), (28, 29, 31, 30), (30, 31, 33, 32), (32, 33, 35, 34), (34, 35, 37, 36), (36, 37, 39, 38), (38, 39, 41, 40), (40, 41, 43, 42), (42, 43, 45, 44), (46, 47, 1, 0), (44, 45, 47, 46)])
me_cylinder_011.polygons.foreach_set('use_smooth', [True] * 24)
me_cylinder_011.materials.append(mat_compressor_tube)
me_cylinder_011.use_remesh_preserve_volume = False
me_cylinder_011.use_remesh_preserve_attributes = False
me_cylinder_011.use_mirror_vertex_groups = False
me_cylinder_011.update()
me_cylinder_003 = bpy.data.meshes.new('Cylinder.003')
me_cylinder_003.from_pydata([(0.05642, -0.06683, 0.08766), (0.05642, -0.08766, 0.06683), (0.05642, 0.08766, 0.06683), (0.05642, 0.06683, 0.08766), (0.01057, 0.06291, 0.08374), (-0.004714, 0.0616, 0.08243), (-0.02, 0.06029, 0.08112), (-0.03528, 0.05898, 0.07981), (0.05642, -0.08766, -0.06683), (0.05642, -0.06683, -0.08766), (0.05642, 0.06683, -0.08766), (0.05642, 0.08766, -0.06683), (-0.05056, 0.05767, 0.0785), (-0.06585, 0.05636, 0.0772), (-0.08113, 0.05505, 0.07589), (-0.09641, 0.05375, 0.07458), (0.09698, -0.06449, 0.0846), (0.1048, -0.06081, 0.07621), (0.1048, -0.07621, 0.06081), (0.09698, -0.0846, 0.06449), (0.09698, 0.0846, 0.06449), (0.1048, 0.07621, 0.06081), (0.1048, 0.06081, 0.07621), (0.09698, 0.06449, 0.0846), (0.09698, -0.0846, -0.06449), (0.1048, -0.07621, -0.06081), (0.1048, -0.06081, -0.07621), (0.09698, -0.06449, -0.0846), (0.09698, 0.06449, -0.0846), (0.1048, 0.06081, -0.07621), (0.1048, 0.07621, -0.06081), (0.09698, 0.0846, -0.06449), (-0.1117, 0.05244, 0.07327), (-0.1189, 0.04882, 0.0654), (-0.1117, 0.07327, 0.05244), (-0.1189, 0.0654, 0.04882), (-0.1117, -0.07327, 0.05244), (-0.1189, -0.0654, 0.04882), (-0.1117, -0.05244, 0.07327), (-0.1189, -0.04882, 0.0654), (-0.1117, 0.07327, -0.05244), (-0.1189, 0.0654, -0.04882), (-0.1117, 0.05244, -0.07327), (-0.1189, 0.04882, -0.0654), (-0.1117, -0.05244, -0.07327), (-0.1189, -0.04882, -0.0654), (-0.1117, -0.07327, -0.05244), (-0.1189, -0.0654, -0.04882), (0.02585, 0.06421, 0.08505), (0.04113, 0.06552, 0.08635), (0.04113, 0.08635, 0.06552), (0.02585, 0.08505, 0.06421), (0.01057, 0.08374, 0.06291), (-0.004714, 0.08243, 0.0616), (-0.02, 0.08112, 0.06029), (-0.03528, 0.07981, 0.05898), (-0.05056, 0.0785, 0.05767), (-0.06585, 0.0772, 0.05636), (-0.08113, 0.07589, 0.05505), (-0.09641, 0.07458, 0.05375), (-0.09641, -0.05375, 0.07458), (-0.08113, -0.05505, 0.07589), (-0.06585, -0.05636, 0.0772), (-0.05056, -0.05767, 0.0785), (-0.03528, -0.05898, 0.07981), (-0.02, -0.06029, 0.08112), (-0.004714, -0.0616, 0.08243), (0.01057, -0.06291, 0.08374), (0.02585, -0.06421, 0.08505), (0.04113, -0.06552, 0.08635), (0.04113, 0.08635, -0.06552), (0.02585, 0.08505, -0.06421), (0.01057, 0.08374, -0.06291), (-0.004714, 0.08243, -0.0616), (-0.02, 0.08112, -0.06029), (-0.03528, 0.07981, -0.05898), (-0.05056, 0.0785, -0.05767), (-0.06585, 0.0772, -0.05636), (-0.08113, 0.07589, -0.05505), (-0.09641, 0.07458, -0.05375), (-0.09641, -0.07458, 0.05375), (-0.08113, -0.07589, 0.05505), (-0.06585, -0.0772, 0.05636), (-0.05056, -0.0785, 0.05767), (-0.03528, -0.07981, 0.05898), (-0.02, -0.08112, 0.06029), (-0.004714, -0.08243, 0.0616), (0.01057, -0.08374, 0.06291), (0.02585, -0.08505, 0.06421), (0.04113, -0.08635, 0.06552), (-0.09641, -0.07458, -0.05375), (-0.08113, -0.07589, -0.05505), (-0.06585, -0.0772, -0.05636), (-0.05056, -0.0785, -0.05767), (-0.03528, -0.07981, -0.05898), (-0.02, -0.08112, -0.06029), (-0.004714, -0.08243, -0.0616), (0.01057, -0.08374, -0.06291), (0.02585, -0.08505, -0.06421), (0.04113, -0.08635, -0.06552), (0.04113, 0.06552, -0.08635), (0.02585, 0.06421, -0.08505), (0.01057, 0.06291, -0.08374), (-0.004714, 0.0616, -0.08243), (-0.02, 0.06029, -0.08112), (-0.03528, 0.05898, -0.07981), (-0.05056, 0.05767, -0.0785), (-0.06585, 0.05636, -0.0772), (-0.08113, 0.05505, -0.07589), (-0.09641, 0.05375, -0.07458), (0.04113, -0.06552, -0.08635), (0.02585, -0.06421, -0.08505), (0.01057, -0.06291, -0.08374), (-0.004714, -0.0616, -0.08243), (-0.02, -0.06029, -0.08112), (-0.03528, -0.05898, -0.07981), (-0.05056, -0.05767, -0.0785), (-0.06585, -0.05636, -0.0772), (-0.08113, -0.05505, -0.07589), (-0.09641, -0.05375, -0.07458), (-0.09881, 0.06253, 0.08485), (-0.1088, 0.06124, 0.08366), (-0.1088, 0.08366, 0.06124), (-0.1088, -0.08366, 0.06124), (-0.1088, -0.06124, 0.08366), (-0.1088, 0.08366, -0.06124), (-0.1088, 0.06124, -0.08366), (-0.1088, -0.06124, -0.08366), (-0.1088, -0.08366, -0.06124), (-0.09881, 0.08485, 0.06253), (-0.09881, -0.06253, 0.08485), (-0.09881, 0.08485, -0.06253), (-0.09881, -0.08485, 0.06253), (-0.09881, -0.08485, -0.06253), (-0.09881, 0.06253, -0.08485), (-0.09881, -0.06253, -0.08485), (-0.06955, 0.06558, 0.08785), (-0.07679, 0.06433, 0.08671), (-0.06955, 0.08785, 0.06558), (-0.07679, 0.08671, 0.06433), (-0.07679, -0.06433, 0.08671), (-0.06955, -0.06558, 0.08785), (-0.06955, 0.08785, -0.06558), (-0.07679, 0.08671, -0.06433), (-0.07679, -0.08671, 0.06433), (-0.06955, -0.08785, 0.06558), (-0.07679, -0.08671, -0.06433), (-0.06955, -0.08785, -0.06558), (-0.06955, 0.06558, -0.08785), (-0.07679, 0.06433, -0.08671), (-0.06955, -0.06558, -0.08785), (-0.07679, -0.06433, -0.08671), (-0.03767, 0.0688, 0.09112), (-0.04765, 0.06751, 0.08993), (-0.03767, 0.09112, 0.0688), (-0.04765, 0.08993, 0.06751), (-0.04765, -0.06751, 0.08993), (-0.03767, -0.0688, 0.09112), (-0.03767, 0.09112, -0.0688), (-0.04765, 0.08993, -0.06751), (-0.04765, -0.08993, 0.06751), (-0.03767, -0.09112, 0.0688), (-0.04765, -0.08993, -0.06751), (-0.03767, -0.09112, -0.0688), (-0.03767, 0.0688, -0.09112), (-0.04765, 0.06751, -0.08993), (-0.03767, -0.0688, -0.09112), (-0.04765, -0.06751, -0.08993), (-0.007097, 0.07194, 0.09426), (-0.01709, 0.07065, 0.09306), (-0.007097, 0.09426, 0.07194), (-0.01709, 0.09306, 0.07065), (-0.01709, -0.07065, 0.09306), (-0.007097, -0.07194, 0.09426), (-0.007097, 0.09426, -0.07194), (-0.01709, 0.09306, -0.07065), (-0.01709, -0.09306, 0.07065), (-0.007097, -0.09426, 0.07194), (-0.01709, -0.09306, -0.07065), (-0.007097, -0.09426, -0.07194), (-0.007097, 0.07194, -0.09426), (-0.01709, 0.07065, -0.09306), (-0.007097, -0.07194, -0.09426), (-0.01709, -0.07065, -0.09306), (0.01347, 0.07379, 0.0962), (0.02347, 0.07508, 0.0974), (0.02347, 0.0974, 0.07508), (0.01347, 0.0962, 0.07379), (0.01347, -0.07379, 0.0962), (0.02347, -0.07508, 0.0974), (0.02347, 0.0974, -0.07508), (0.01347, 0.0962, -0.07379), (0.01347, -0.0962, 0.07379), (0.02347, -0.0974, 0.07508), (0.01347, -0.0962, -0.07379), (0.02347, -0.0974, -0.07508), (0.02347, 0.07508, -0.0974), (0.01347, 0.07379, -0.0962), (0.02347, -0.07508, -0.0974), (0.01347, -0.07379, -0.0962), (0.05404, -0.07822, 0.1005), (0.05404, -0.1005, 0.07822), (0.05404, 0.1005, 0.07822), (0.05404, 0.07822, 0.1005), (0.05404, -0.1005, -0.07822), (0.05404, -0.07822, -0.1005), (0.05404, 0.07822, -0.1005), (0.05404, 0.1005, -0.07822), (0.04403, 0.07693, 0.09934), (0.04403, 0.09934, 0.07693), (0.04403, -0.07693, 0.09934), (0.04403, 0.09934, -0.07693), (0.04403, -0.09934, 0.07693), (0.04403, -0.09934, -0.07693), (0.04403, 0.07693, -0.09934), (0.04403, -0.07693, -0.09934)], [], [(119, 90, 133, 135), (11, 2, 20, 31), (50, 49, 208, 209), (8, 1, 201, 204), (10, 9, 205, 206), (1, 0, 200, 201), (59, 79, 131, 129), (11, 10, 206, 207), (60, 15, 120, 130), (90, 80, 132, 133), (3, 0, 16, 23), (10, 11, 31, 28), (0, 1, 19, 16), (8, 9, 27, 24), (1, 8, 24, 19), (2, 3, 23, 20), (9, 10, 28, 27), (26, 25, 24, 27), (18, 17, 16, 19), (30, 29, 28, 31), (22, 21, 20, 23), (25, 18, 19, 24), (31, 20, 21, 30), (23, 16, 17, 22), (27, 28, 29, 26), (21, 22, 17, 18, 25, 26, 29, 30), (47, 45, 44, 46), (39, 37, 36, 38), (43, 41, 40, 42), (35, 33, 32, 34), (37, 47, 46, 36), (33, 39, 38, 32), (41, 35, 34, 40), (42, 44, 45, 43), (37, 39, 33, 35, 41, 43, 45, 47), (69, 68, 88, 89), (112, 102, 197, 199), (67, 66, 86, 87), (73, 103, 180, 174), (65, 64, 84, 85), (116, 106, 165, 167), (63, 62, 82, 83), (77, 107, 148, 142), (61, 60, 80, 81), (80, 60, 130, 132), (59, 58, 78, 79), (58, 14, 137, 139), (57, 56, 76, 77), (93, 116, 167, 162), (55, 54, 74, 75), (54, 6, 169, 171), (53, 52, 72, 73), (97, 112, 199, 194), (51, 50, 70, 71), (36, 46, 128, 123), (15, 14, 58, 59), (14, 61, 140, 137), (13, 12, 56, 57), (76, 56, 155, 159), (7, 6, 54, 55), (6, 65, 172, 169), (5, 4, 52, 53), (72, 52, 187, 191), (48, 49, 50, 51), (40, 34, 122, 125), (119, 118, 91, 90), (81, 91, 146, 144), (117, 116, 93, 92), (64, 7, 152, 157), (115, 114, 95, 94), (85, 95, 178, 176), (113, 112, 97, 96), (68, 48, 185, 189), (111, 110, 99, 98), (49, 69, 210, 208), (89, 88, 98, 99), (98, 88, 193, 195), (87, 86, 96, 97), (65, 85, 176, 172), (85, 84, 94, 95), (94, 84, 161, 163), (83, 82, 92, 93), (61, 81, 144, 140), (81, 80, 90, 91), (15, 59, 129, 120), (119, 109, 108, 118), (107, 117, 150, 148), (117, 107, 106, 116), (84, 64, 157, 161), (115, 105, 104, 114), (103, 113, 182, 180), (113, 103, 102, 112), (88, 68, 189, 193), (111, 101, 100, 110), (89, 99, 213, 212), (69, 49, 48, 68), (48, 51, 186, 185), (67, 4, 5, 66), (113, 96, 179, 182), (65, 6, 7, 64), (7, 55, 154, 152), (63, 12, 13, 62), (117, 92, 147, 150), (61, 14, 15, 60), (69, 89, 212, 210), (100, 101, 71, 70), (102, 72, 191, 197), (102, 103, 73, 72), (53, 73, 174, 170), (104, 105, 75, 74), (106, 76, 159, 165), (106, 107, 77, 76), (57, 77, 142, 138), (108, 109, 79, 78), (130, 124, 123, 132), (132, 123, 128, 133), (130, 120, 121, 124), (134, 126, 125, 131), (122, 129, 131, 125), (121, 120, 129, 122), (127, 135, 133, 128), (127, 126, 134, 135), (109, 119, 135, 134), (44, 42, 126, 127), (42, 40, 125, 126), (38, 36, 123, 124), (46, 44, 127, 128), (32, 38, 124, 121), (34, 32, 121, 122), (79, 109, 134, 131), (141, 140, 144, 145), (139, 138, 142, 143), (137, 136, 138, 139), (151, 150, 147, 146), (145, 144, 146, 147), (151, 149, 148, 150), (141, 136, 137, 140), (148, 149, 143, 142), (13, 57, 138, 136), (108, 78, 143, 149), (78, 58, 139, 143), (91, 118, 151, 146), (118, 108, 149, 151), (82, 62, 141, 145), (92, 82, 145, 147), (62, 13, 136, 141), (157, 156, 160, 161), (155, 154, 158, 159), (153, 152, 154, 155), (167, 166, 163, 162), (161, 160, 162, 163), (167, 165, 164, 166), (157, 152, 153, 156), (164, 165, 159, 158), (63, 83, 160, 156), (83, 93, 162, 160), (12, 63, 156, 153), (55, 75, 158, 154), (115, 94, 163, 166), (105, 115, 166, 164), (75, 105, 164, 158), (56, 12, 153, 155), (173, 172, 176, 177), (171, 170, 174, 175), (169, 168, 170, 171), (183, 182, 179, 178), (177, 176, 178, 179), (183, 181, 180, 182), (173, 168, 169, 172), (180, 181, 175, 174), (5, 53, 170, 168), (104, 74, 175, 181), (74, 54, 171, 175), (95, 114, 183, 178), (114, 104, 181, 183), (86, 66, 173, 177), (96, 86, 177, 179), (66, 5, 168, 173), (189, 188, 192, 193), (187, 186, 190, 191), (184, 185, 186, 187), (199, 198, 195, 194), (193, 192, 194, 195), (199, 197, 196, 198), (189, 185, 184, 188), (196, 197, 191, 190), (67, 87, 192, 188), (87, 97, 194, 192), (4, 67, 188, 184), (51, 71, 190, 186), (111, 98, 195, 198), (101, 111, 198, 196), (71, 101, 196, 190), (52, 4, 184, 187), (209, 202, 207, 211), (208, 203, 202, 209), (215, 205, 204, 213), (200, 210, 212, 201), (215, 214, 206, 205), (201, 212, 213, 204), (200, 203, 208, 210), (206, 214, 211, 207), (9, 8, 204, 205), (100, 70, 211, 214), (2, 11, 207, 202), (3, 2, 202, 203), (0, 3, 203, 200), (70, 50, 209, 211), (99, 110, 215, 213), (110, 100, 214, 215)])
me_cylinder_003.polygons.foreach_set('use_smooth', [1, 1, 1, 1, 1, 1, 1, 1, 1, 1, 1, 1, 1, 1, 1, 1, 1, 1, 1, 1, 1, 1, 1, 1, 1, 1, 1, 1, 1, 1, 1, 1, 1, 1, 0, 1, 1, 1, 1, 1, 1, 1, 1, 1, 1, 1, 1, 1, 1, 1, 1, 1, 1, 1, 1, 1, 1, 1, 1, 1, 1, 1, 1, 1, 1, 1, 1, 1, 1, 1, 1, 1, 1, 1, 1, 1, 1, 1, 1, 1, 1, 1, 1, 1, 1, 1, 1, 1, 1, 1, 1, 1, 1, 1, 1, 1, 1, 1, 1, 1, 1, 1, 1, 1, 1, 1, 1, 1, 1, 1, 1, 1, 1, 1, 1, 1, 1, 1, 1, 1, 1, 1, 1, 1, 1, 1, 1, 1, 1, 1, 1, 1, 1, 1, 1, 1, 1, 1, 1, 1, 1, 1, 1, 1, 1, 1, 1, 1, 1, 1, 1, 1, 1, 1, 1, 1, 1, 1, 1, 1, 1, 1, 1, 1, 1, 1, 1, 1, 1, 1, 1, 1, 1, 1, 1, 1, 1, 1, 1, 1, 1, 1, 1, 1, 1, 1, 1, 1, 1, 1, 1, 1, 1, 1, 1, 1, 1, 1, 1, 1, 1, 1, 1, 1, 1, 1, 1, 1, 1, 1])
_uv = me_cylinder_003.uv_layers.new(name='UVMap')
_uv.uv.foreach_set('vector', [0.8274, 0.5726, 0.8274, 0.6294, 0.8538, 0.6315, 0.8538, 0.5705, 0.7231, 0.01278, 0.7231, 0.1227, 0.6882, 0.1227, 0.6882, 0.01271, 0.3643, 0.63, 0.3643, 0.5732, 0.3305, 0.571, 0.3305, 0.6322, 0.8974, 0.6726, 0.8974, 0.9697, 0.8683, 0.995, 0.8683, 0.6473, 0.8977, 0.6726, 0.8977, 0.9697, 0.8686, 0.995, 0.8686, 0.6473, 0.2775, 0.6288, 0.2775, 0.5719, 0.3109, 0.5699, 0.3109, 0.6308, 0.3482, 0.7012, 0.3482, 0.9401, 0.3247, 0.9596, 0.3247, 0.6817, 0.2775, 0.6307, 0.2775, 0.5738, 0.3109, 0.5718, 0.3109, 0.6327, 0.3482, 0.7024, 0.3482, 0.9414, 0.3247, 0.9609, 0.3247, 0.6829, 0.349, 0.7017, 0.349, 0.9406, 0.3256, 0.9601, 0.3256, 0.6821, 0.7231, 0.1473, 0.7231, 0.2596, 0.6882, 0.2596, 0.6882, 0.1472, 0.7231, 0.5321, 0.7231, 0.556, 0.6882, 0.5561, 0.6882, 0.5321, 0.7231, 0.2596, 0.7231, 0.2844, 0.6882, 0.2844, 0.6882, 0.2596, 0.7231, 0.3969, 0.7231, 0.4216, 0.6882, 0.4216, 0.6882, 0.397, 0.7231, 0.2844, 0.7231, 0.3969, 0.6882, 0.397, 0.6882, 0.2844, 0.7231, 0.1227, 0.7231, 0.1473, 0.6882, 0.1472, 0.6882, 0.1227, 0.7231, 0.4216, 0.7231, 0.5321, 0.6882, 0.5321, 0.6882, 0.4216, 0.9797, 0.3309, 0.9565, 0.3079, 0.9639, 0.291, 0.9967, 0.3234, 0.7723, 0.3081, 0.7493, 0.3313, 0.7324, 0.3238, 0.7649, 0.2912, 0.9568, 0.5385, 0.9799, 0.5154, 0.9967, 0.5228, 0.9642, 0.5554, 0.7493, 0.5158, 0.7726, 0.5388, 0.7651, 0.5557, 0.7323, 0.5233, 0.9565, 0.3079, 0.7723, 0.3081, 0.7649, 0.2912, 0.9639, 0.291, 0.9642, 0.5554, 0.7651, 0.5557, 0.7726, 0.5388, 0.9568, 0.5385, 0.7323, 0.5233, 0.7324, 0.3238, 0.7493, 0.3313, 0.7493, 0.5158, 0.9967, 0.3234, 0.9967, 0.5228, 0.9799, 0.5154, 0.9797, 0.3309, 0.7726, 0.5388, 0.7493, 0.5158, 0.7493, 0.3313, 0.7723, 0.3081, 0.9565, 0.3079, 0.9797, 0.3309, 0.9799, 0.5154, 0.9568, 0.5385, 0.7632, 0.1985, 0.7888, 0.2232, 0.7821, 0.2389, 0.7483, 0.2079, 0.7885, 0.02545, 0.7638, 0.05037, 0.7481, 0.04314, 0.7815, 0.009718, 0.9365, 0.2233, 0.9614, 0.1983, 0.9771, 0.2055, 0.9436, 0.2391, 0.9613, 0.05036, 0.9364, 0.02543, 0.9436, 0.009615, 0.9771, 0.04326, 0.7638, 0.05037, 0.7632, 0.1985, 0.7468, 0.2039, 0.7481, 0.04314, 0.9364, 0.02543, 0.7885, 0.02545, 0.7815, 0.009718, 0.9436, 0.009615, 0.9614, 0.1983, 0.9613, 0.05036, 0.9771, 0.04326, 0.9771, 0.2055, 0.9436, 0.2391, 0.7821, 0.2389, 0.7888, 0.2232, 0.9365, 0.2233, 0.7638, 0.05037, 0.7885, 0.02545, 0.9364, 0.02543, 0.9613, 0.05036, 0.9614, 0.1983, 0.9365, 0.2233, 0.7888, 0.2232, 0.7632, 0.1985, 0.3643, 0.5719, 0.394, 0.5719, 0.394, 0.6288, 0.3643, 0.6288, 0.7037, 0.9609, 0.7037, 0.6813, 0.7322, 0.6571, 0.7322, 0.9851, 0.478, 0.5719, 0.5077, 0.5719, 0.5077, 0.6288, 0.478, 0.6288, 0.5077, 0.6307, 0.5077, 0.5738, 0.5383, 0.5718, 0.5383, 0.6327, 0.5888, 0.5719, 0.6185, 0.5719, 0.6185, 0.6288, 0.5888, 0.6288, 0.4848, 0.9493, 0.4848, 0.6929, 0.511, 0.6711, 0.511, 0.9712, 0.6969, 0.5719, 0.7266, 0.5719, 0.7266, 0.6288, 0.6969, 0.6288, 0.7266, 0.6307, 0.7266, 0.5738, 0.7546, 0.5719, 0.7546, 0.6326, 0.7977, 0.5719, 0.8274, 0.5719, 0.8274, 0.6288, 0.7977, 0.6288, 0.8274, 0.6288, 0.8274, 0.5719, 0.8538, 0.5699, 0.8538, 0.6308, 0.3482, 0.7012, 0.3823, 0.6983, 0.3823, 0.943, 0.3482, 0.9401, 0.7977, 0.6301, 0.7977, 0.5732, 0.769, 0.5711, 0.769, 0.6322, 0.4495, 0.6954, 0.4836, 0.6925, 0.4836, 0.9488, 0.4496, 0.9459, 0.6969, 0.6294, 0.6969, 0.5726, 0.6673, 0.5704, 0.6673, 0.6316, 0.5579, 0.6896, 0.592, 0.6867, 0.592, 0.9547, 0.5579, 0.9517, 0.5888, 0.6301, 0.5888, 0.5732, 0.5579, 0.571, 0.5579, 0.6322, 0.6685, 0.6837, 0.7026, 0.6808, 0.7026, 0.9605, 0.6685, 0.9576, 0.478, 0.6294, 0.478, 0.5726, 0.4456, 0.5704, 0.4456, 0.6316, 0.7814, 0.6779, 0.8155, 0.675, 0.8155, 0.9663, 0.7814, 0.9634, 0.2793, 0.9377, 0.2793, 0.7046, 0.3033, 0.685, 0.3033, 0.9572, 0.8274, 0.5732, 0.7977, 0.5732, 0.7977, 0.6301, 0.8274, 0.6301, 0.3823, 0.9443, 0.3823, 0.6995, 0.4082, 0.6789, 0.4082, 0.9649, 0.7266, 0.5732, 0.6969, 0.5732, 0.6969, 0.6301, 0.7266, 0.6301, 0.4836, 0.9488, 0.4836, 0.6925, 0.5098, 0.6706, 0.5098, 0.9707, 0.6185, 0.5732, 0.5888, 0.5732, 0.5888, 0.6301, 0.6185, 0.6301, 0.592, 0.9559, 0.592, 0.6879, 0.6193, 0.6649, 0.6193, 0.9789, 0.5077, 0.5732, 0.478, 0.5732, 0.478, 0.6301, 0.5077, 0.6301, 0.7026, 0.9605, 0.7026, 0.6808, 0.731, 0.6567, 0.731, 0.9847, 0.394, 0.5732, 0.3643, 0.5732, 0.3643, 0.63, 0.394, 0.63, 0.2785, 0.9372, 0.2785, 0.7041, 0.3025, 0.6846, 0.3025, 0.9568, 0.8274, 0.5726, 0.7977, 0.5726, 0.7977, 0.6294, 0.8274, 0.6294, 0.3831, 0.9435, 0.3831, 0.6988, 0.4091, 0.6781, 0.4091, 0.9641, 0.7266, 0.5726, 0.6969, 0.5726, 0.6969, 0.6294, 0.7266, 0.6294, 0.5579, 0.6908, 0.5579, 0.953, 0.5322, 0.9748, 0.5322, 0.669, 0.6185, 0.5726, 0.5888, 0.5726, 0.5888, 0.6294, 0.6185, 0.6294, 0.5928, 0.9551, 0.5928, 0.6871, 0.6202, 0.6641, 0.6202, 0.9781, 0.5077, 0.5726, 0.478, 0.5726, 0.478, 0.6294, 0.5077, 0.6294, 0.7814, 0.6792, 0.7814, 0.9646, 0.7534, 0.9888, 0.7534, 0.655, 0.394, 0.5726, 0.3643, 0.5725, 0.3643, 0.6294, 0.394, 0.6294, 0.8155, 0.9675, 0.8155, 0.6763, 0.845, 0.6509, 0.845, 0.9929, 0.8163, 0.9667, 0.7822, 0.9638, 0.7822, 0.6784, 0.8163, 0.6755, 0.7822, 0.6784, 0.7822, 0.9638, 0.7543, 0.988, 0.7543, 0.6542, 0.7034, 0.9609, 0.6694, 0.958, 0.6694, 0.6842, 0.7034, 0.6813, 0.5888, 0.5719, 0.5888, 0.6288, 0.5579, 0.6309, 0.5579, 0.5698, 0.5928, 0.9551, 0.5587, 0.9522, 0.5587, 0.69, 0.5928, 0.6871, 0.5587, 0.69, 0.5587, 0.9522, 0.533, 0.974, 0.533, 0.6682, 0.4845, 0.9493, 0.4504, 0.9464, 0.4504, 0.6958, 0.4845, 0.6929, 0.7977, 0.5719, 0.7977, 0.6288, 0.769, 0.6309, 0.769, 0.5698, 0.3831, 0.9435, 0.349, 0.9406, 0.349, 0.7017, 0.3831, 0.6988, 0.8274, 0.5732, 0.8274, 0.6301, 0.8538, 0.6321, 0.8538, 0.5712, 0.3493, 0.9406, 0.3493, 0.7017, 0.3834, 0.6987, 0.3834, 0.9435, 0.4507, 0.6958, 0.4507, 0.9464, 0.4256, 0.9669, 0.4256, 0.6754, 0.4507, 0.9464, 0.4507, 0.6958, 0.4848, 0.6929, 0.4848, 0.9493, 0.6185, 0.6288, 0.6185, 0.5719, 0.6477, 0.5699, 0.6477, 0.6308, 0.559, 0.9522, 0.559, 0.69, 0.5931, 0.6871, 0.5931, 0.9551, 0.6696, 0.6842, 0.6696, 0.958, 0.6428, 0.981, 0.6428, 0.6612, 0.6696, 0.958, 0.6696, 0.6842, 0.7037, 0.6813, 0.7037, 0.9609, 0.394, 0.6288, 0.394, 0.5719, 0.426, 0.5699, 0.426, 0.6308, 0.7825, 0.9638, 0.7825, 0.6784, 0.8166, 0.6755, 0.8166, 0.9667, 0.8163, 0.9667, 0.8163, 0.6755, 0.8459, 0.6501, 0.8459, 0.9921, 0.8155, 0.6763, 0.8155, 0.9675, 0.7814, 0.9646, 0.7814, 0.6792, 0.394, 0.5732, 0.394, 0.63, 0.426, 0.6321, 0.426, 0.5712, 0.7026, 0.6821, 0.7026, 0.9617, 0.6685, 0.9588, 0.6685, 0.685, 0.5077, 0.5726, 0.5077, 0.6294, 0.5383, 0.6314, 0.5383, 0.5705, 0.592, 0.6879, 0.592, 0.9559, 0.5579, 0.953, 0.5579, 0.6908, 0.6185, 0.5732, 0.6185, 0.6301, 0.6477, 0.6321, 0.6477, 0.5712, 0.4836, 0.6937, 0.4836, 0.9501, 0.4496, 0.9472, 0.4496, 0.6966, 0.7266, 0.5726, 0.7266, 0.6294, 0.7546, 0.6314, 0.7546, 0.5706, 0.3823, 0.6995, 0.3823, 0.9443, 0.3482, 0.9414, 0.3482, 0.7024, 0.3643, 0.5719, 0.3643, 0.6288, 0.3305, 0.631, 0.3305, 0.5698, 0.3643, 0.5738, 0.394, 0.5738, 0.394, 0.6307, 0.3643, 0.6307, 0.478, 0.5738, 0.478, 0.6307, 0.4456, 0.6328, 0.4456, 0.5717, 0.478, 0.5738, 0.5077, 0.5738, 0.5077, 0.6307, 0.478, 0.6307, 0.6685, 0.6837, 0.6685, 0.9576, 0.6417, 0.9806, 0.6417, 0.6608, 0.5888, 0.5738, 0.6185, 0.5738, 0.6185, 0.6307, 0.5888, 0.6307, 0.6969, 0.5738, 0.6969, 0.6307, 0.6673, 0.6328, 0.6673, 0.5716, 0.6969, 0.5738, 0.7266, 0.5738, 0.7266, 0.6307, 0.6969, 0.6307, 0.4495, 0.6954, 0.4496, 0.9459, 0.4245, 0.9664, 0.4245, 0.6749, 0.7977, 0.5738, 0.8274, 0.5738, 0.8274, 0.6307, 0.7977, 0.6307, 0.8538, 0.5699, 0.8733, 0.5698, 0.8733, 0.631, 0.8538, 0.6308, 0.3256, 0.9601, 0.3033, 0.9572, 0.3033, 0.685, 0.3256, 0.6821, 0.3247, 0.6829, 0.3247, 0.9609, 0.3025, 0.958, 0.3025, 0.6858, 0.8538, 0.5718, 0.8733, 0.5716, 0.8733, 0.6329, 0.8538, 0.6327, 0.3025, 0.6846, 0.3247, 0.6817, 0.3247, 0.9596, 0.3025, 0.9568, 0.8733, 0.571, 0.8538, 0.5712, 0.8538, 0.6321, 0.8733, 0.6322, 0.8733, 0.5704, 0.8538, 0.5705, 0.8538, 0.6315, 0.8733, 0.6316, 0.3036, 0.9572, 0.3036, 0.685, 0.3259, 0.6821, 0.3259, 0.9601, 0.3493, 0.7017, 0.3493, 0.9406, 0.3259, 0.9601, 0.3259, 0.6821, 0.2796, 0.9377, 0.2796, 0.7046, 0.3036, 0.685, 0.3036, 0.9572, 0.9001, 0.5738, 0.9001, 0.6307, 0.8733, 0.6329, 0.8733, 0.5716, 0.9001, 0.5719, 0.9001, 0.6288, 0.8733, 0.631, 0.8733, 0.5698, 0.9001, 0.6294, 0.9001, 0.5726, 0.8733, 0.5704, 0.8733, 0.6316, 0.2785, 0.9384, 0.2785, 0.7053, 0.3025, 0.6858, 0.3025, 0.958, 0.9001, 0.63, 0.9001, 0.5732, 0.8733, 0.571, 0.8733, 0.6322, 0.8274, 0.6307, 0.8274, 0.5738, 0.8538, 0.5718, 0.8538, 0.6327, 0.7546, 0.57, 0.769, 0.5698, 0.769, 0.6309, 0.7546, 0.6307, 0.4082, 0.6777, 0.4245, 0.6749, 0.4245, 0.9664, 0.4082, 0.9636, 0.769, 0.5711, 0.7546, 0.5712, 0.7546, 0.632, 0.769, 0.6322, 0.769, 0.5705, 0.7546, 0.5706, 0.7546, 0.6314, 0.769, 0.6315, 0.4253, 0.9669, 0.4091, 0.9641, 0.4091, 0.6781, 0.4253, 0.6754, 0.4093, 0.9641, 0.4093, 0.6781, 0.4256, 0.6754, 0.4256, 0.9669, 0.4245, 0.6761, 0.4245, 0.9677, 0.4082, 0.9649, 0.4082, 0.6789, 0.7546, 0.5719, 0.769, 0.5717, 0.769, 0.6328, 0.7546, 0.6326, 0.7266, 0.5732, 0.7266, 0.6301, 0.7546, 0.632, 0.7546, 0.5712, 0.7977, 0.5738, 0.7977, 0.6307, 0.769, 0.6328, 0.769, 0.5717, 0.3823, 0.943, 0.3823, 0.6983, 0.4082, 0.6777, 0.4082, 0.9636, 0.7977, 0.6294, 0.7977, 0.5726, 0.769, 0.5705, 0.769, 0.6315, 0.3834, 0.9435, 0.3834, 0.6987, 0.4093, 0.6781, 0.4093, 0.9641, 0.7266, 0.6288, 0.7266, 0.5719, 0.7546, 0.57, 0.7546, 0.6307, 0.4504, 0.6958, 0.4504, 0.9464, 0.4253, 0.9669, 0.4253, 0.6754, 0.4496, 0.6966, 0.4496, 0.9472, 0.4245, 0.9677, 0.4245, 0.6761, 0.6477, 0.5699, 0.6673, 0.5698, 0.6673, 0.6309, 0.6477, 0.6308, 0.5098, 0.6706, 0.5322, 0.6677, 0.5322, 0.9736, 0.5098, 0.9707, 0.6673, 0.571, 0.6477, 0.5712, 0.6477, 0.6321, 0.6673, 0.6322, 0.6673, 0.5704, 0.6478, 0.5705, 0.6478, 0.6315, 0.6673, 0.6316, 0.533, 0.974, 0.5107, 0.9712, 0.5107, 0.6711, 0.533, 0.6682, 0.511, 0.9712, 0.511, 0.6711, 0.5333, 0.6682, 0.5333, 0.974, 0.5322, 0.669, 0.5322, 0.9748, 0.5098, 0.972, 0.5098, 0.6718, 0.6477, 0.5718, 0.6673, 0.5716, 0.6673, 0.6328, 0.6477, 0.6327, 0.6969, 0.5719, 0.6969, 0.6288, 0.6673, 0.6309, 0.6673, 0.5698, 0.4845, 0.9493, 0.4845, 0.6929, 0.5107, 0.6711, 0.5107, 0.9712, 0.4836, 0.9501, 0.4836, 0.6937, 0.5098, 0.6718, 0.5098, 0.972, 0.5579, 0.6896, 0.5579, 0.9517, 0.5322, 0.9736, 0.5322, 0.6677, 0.6185, 0.5726, 0.6185, 0.6294, 0.6478, 0.6315, 0.6478, 0.5705, 0.559, 0.69, 0.559, 0.9522, 0.5333, 0.974, 0.5333, 0.6682, 0.6185, 0.6307, 0.6185, 0.5738, 0.6477, 0.5718, 0.6477, 0.6327, 0.6969, 0.6301, 0.6969, 0.5732, 0.6673, 0.571, 0.6673, 0.6322, 0.5383, 0.5699, 0.5579, 0.5698, 0.5579, 0.6309, 0.5383, 0.6308, 0.6193, 0.6636, 0.6417, 0.6608, 0.6417, 0.9806, 0.6193, 0.9777, 0.5579, 0.571, 0.5383, 0.5712, 0.5383, 0.6321, 0.5579, 0.6322, 0.5579, 0.5704, 0.5383, 0.5705, 0.5383, 0.6314, 0.5579, 0.6316, 0.6425, 0.981, 0.6202, 0.9781, 0.6202, 0.6641, 0.6425, 0.6612, 0.6204, 0.9781, 0.6204, 0.6641, 0.6428, 0.6612, 0.6428, 0.981, 0.6417, 0.662, 0.6417, 0.9818, 0.6193, 0.9789, 0.6193, 0.6649, 0.5383, 0.5718, 0.5579, 0.5716, 0.5579, 0.6328, 0.5383, 0.6327, 0.5077, 0.5732, 0.5077, 0.6301, 0.5383, 0.6321, 0.5383, 0.5712, 0.5888, 0.5738, 0.5888, 0.6307, 0.5579, 0.6328, 0.5579, 0.5716, 0.592, 0.9547, 0.592, 0.6867, 0.6193, 0.6636, 0.6193, 0.9777, 0.5888, 0.6294, 0.5888, 0.5726, 0.5579, 0.5704, 0.5579, 0.6316, 0.5931, 0.9551, 0.5931, 0.6871, 0.6204, 0.6641, 0.6204, 0.9781, 0.5077, 0.6288, 0.5077, 0.5719, 0.5383, 0.5699, 0.5383, 0.6308, 0.6694, 0.6842, 0.6694, 0.958, 0.6425, 0.981, 0.6425, 0.6612, 0.6685, 0.685, 0.6685, 0.9588, 0.6417, 0.9818, 0.6417, 0.662, 0.426, 0.5699, 0.4456, 0.5698, 0.4456, 0.6309, 0.426, 0.6308, 0.731, 0.6567, 0.7534, 0.6538, 0.7534, 0.9875, 0.731, 0.9847, 0.4456, 0.571, 0.426, 0.5712, 0.426, 0.6321, 0.4456, 0.6322, 0.4456, 0.5704, 0.426, 0.5705, 0.426, 0.6314, 0.4456, 0.6316, 0.7543, 0.988, 0.7319, 0.9851, 0.7319, 0.6571, 0.7543, 0.6542, 0.7322, 0.9851, 0.7322, 0.6571, 0.7546, 0.6542, 0.7546, 0.988, 0.7534, 0.655, 0.7534, 0.9888, 0.731, 0.9859, 0.731, 0.6579, 0.426, 0.5718, 0.4456, 0.5717, 0.4456, 0.6328, 0.426, 0.6327, 0.478, 0.5719, 0.478, 0.6288, 0.4456, 0.6309, 0.4456, 0.5698, 0.7034, 0.9609, 0.7034, 0.6813, 0.7319, 0.6571, 0.7319, 0.9851, 0.7026, 0.9617, 0.7026, 0.6821, 0.731, 0.6579, 0.731, 0.9859, 0.7814, 0.6779, 0.7814, 0.9634, 0.7534, 0.9875, 0.7534, 0.6538, 0.394, 0.5726, 0.394, 0.6294, 0.426, 0.6314, 0.426, 0.5705, 0.7825, 0.6784, 0.7825, 0.9638, 0.7546, 0.988, 0.7546, 0.6542, 0.394, 0.6307, 0.394, 0.5738, 0.426, 0.5718, 0.426, 0.6327, 0.478, 0.6301, 0.478, 0.5732, 0.4456, 0.571, 0.4456, 0.6322, 0.845, 0.6497, 0.8675, 0.6468, 0.8675, 0.9945, 0.845, 0.9916, 0.3305, 0.571, 0.3109, 0.5711, 0.3109, 0.6321, 0.3305, 0.6322, 0.3305, 0.5704, 0.3109, 0.5705, 0.3109, 0.6314, 0.3305, 0.6316, 0.3109, 0.5699, 0.3305, 0.5698, 0.3305, 0.631, 0.3109, 0.6308, 0.8462, 0.9921, 0.8462, 0.6501, 0.8686, 0.6473, 0.8686, 0.995, 0.8683, 0.995, 0.8459, 0.9921, 0.8459, 0.6501, 0.8683, 0.6473, 0.8675, 0.648, 0.8675, 0.9958, 0.845, 0.9929, 0.845, 0.6509, 0.3109, 0.5718, 0.3305, 0.5717, 0.3305, 0.6328, 0.3109, 0.6327, 0.2775, 0.5725, 0.2775, 0.6294, 0.3109, 0.6314, 0.3109, 0.5705, 0.3643, 0.5738, 0.3643, 0.6307, 0.3305, 0.6328, 0.3305, 0.5717, 0.8966, 0.6721, 0.8966, 0.9692, 0.8675, 0.9945, 0.8675, 0.6468, 0.2775, 0.5732, 0.2775, 0.63, 0.3109, 0.6321, 0.3109, 0.5711, 0.8966, 0.6734, 0.8966, 0.9704, 0.8675, 0.9958, 0.8675, 0.648, 0.8155, 0.9663, 0.8155, 0.675, 0.845, 0.6497, 0.845, 0.9916, 0.3643, 0.6294, 0.3643, 0.5725, 0.3305, 0.5704, 0.3305, 0.6316, 0.8166, 0.9667, 0.8166, 0.6755, 0.8462, 0.6501, 0.8462, 0.9921])
me_cylinder_003.materials.append(mat_compressor)
me_cylinder_003.use_remesh_preserve_volume = False
me_cylinder_003.use_remesh_preserve_attributes = False
me_cylinder_003.use_mirror_vertex_groups = False
me_cylinder_003.update()
me_cylinder_010 = bpy.data.meshes.new('Cylinder.010')
me_cylinder_010.from_pydata([(0.1014, 0.02023, 3.81e-08), (0.1355, 0.02023, 3.81e-08), (0.1014, 0.01752, -0.01011), (0.1355, 0.01752, -0.01011), (0.1014, 0.01012, -0.01752), (0.1355, 0.01012, -0.01752), (0.1014, -4.91e-10, -0.02023), (0.1355, -4.91e-10, -0.02023), (0.1014, -0.01012, -0.01752), (0.1355, -0.01012, -0.01752), (0.1014, -0.01752, -0.01011), (0.1355, -0.01752, -0.01011), (0.1014, -0.02023, 3.81e-08), (0.1355, -0.02023, 3.81e-08), (0.1014, -0.01752, 0.01012), (0.1355, -0.01752, 0.01012), (0.1014, -0.01012, 0.01752), (0.1355, -0.01012, 0.01752), (0.1014, -9.012e-09, 0.02023), (0.1355, -9.012e-09, 0.02023), (0.1014, 0.01012, 0.01752), (0.1355, 0.01012, 0.01752), (0.1014, 0.01752, 0.01012), (0.1355, 0.01752, 0.01012)], [], [(0, 1, 3, 2), (2, 3, 5, 4), (4, 5, 7, 6), (6, 7, 9, 8), (8, 9, 11, 10), (10, 11, 13, 12), (12, 13, 15, 14), (14, 15, 17, 16), (16, 17, 19, 18), (18, 19, 21, 20), (22, 23, 1, 0), (20, 21, 23, 22)])
me_cylinder_010.polygons.foreach_set('use_smooth', [True] * 12)
me_cylinder_010.materials.append(mat_compressor_tube)
me_cylinder_010.use_remesh_preserve_volume = False
me_cylinder_010.use_remesh_preserve_attributes = False
me_cylinder_010.use_mirror_vertex_groups = False
me_cylinder_010.update()
me_cube_001 = bpy.data.meshes.new('Cube.001')
me_cube_001.from_pydata([(-0.336, -0.01174, -0.018), (-0.336, -0.018, -0.01174), (-0.336, 0.018, -0.01174), (-0.336, 0.01174, -0.018), (0.336, 0.01174, -0.018), (0.336, 0.018, -0.01174), (0.336, -0.018, -0.01174), (0.336, -0.01174, -0.018), (-0.336, -0.018, 0.01174), (-0.336, -0.01174, 0.018), (-0.336, 0.01174, 0.018), (-0.336, 0.018, 0.01174), (0.336, 0.018, 0.01174), (0.336, 0.01174, 0.018), (0.336, -0.01174, 0.018), (0.336, -0.018, 0.01174)], [], [(14, 13, 10, 9), (11, 12, 5, 2), (15, 8, 1, 6), (10, 13, 12, 11), (4, 3, 2, 5), (14, 9, 8, 15), (0, 7, 6, 1), (0, 3, 4, 7)])
_uv = me_cube_001.uv_layers.new(name='UVMap')
_uv.uv.foreach_set('vector', [0.9448, 0.9897, 0.928, 0.9897, 0.928, 0.6468, 0.9448, 0.6468, 0.9216, 0.6468, 0.9216, 0.9897, 0.9048, 0.9897, 0.9048, 0.6468, 0.9512, 0.9897, 0.9512, 0.6468, 0.968, 0.6468, 0.968, 0.9897, 0.928, 0.6468, 0.928, 0.9897, 0.9216, 0.9897, 0.9216, 0.6468, 0.9912, 0.9897, 0.9912, 0.6468, 0.9976, 0.6468, 0.9976, 0.9897, 0.9448, 0.9897, 0.9448, 0.6468, 0.9512, 0.6468, 0.9512, 0.9897, 0.9744, 0.6468, 0.9744, 0.9897, 0.968, 0.9897, 0.968, 0.6468, 0.9744, 0.6468, 0.9912, 0.6468, 0.9912, 0.9897, 0.9744, 0.9897])
me_cube_001.materials.append(mat_compressor)
me_cube_001.use_remesh_preserve_volume = False
me_cube_001.use_remesh_preserve_attributes = False
me_cube_001.use_mirror_vertex_groups = False
me_cube_001.update()

# ---- objects
ob_point_001 = bpy.data.objects.new('Point.001', light_point_001)
ob_point = bpy.data.objects.new('Point', light_point)
ob_motor = bpy.data.objects.new('motor', me_cylinder_002)
ob_cross_pipe = bpy.data.objects.new('cross-pipe', me_cylinder_011)
ob_right_pump = bpy.data.objects.new('right-pump', me_cylinder_003)
ob_right_pipe = bpy.data.objects.new('right-pipe', me_cylinder_010)
ob_left_pump = bpy.data.objects.new('left-pump', me_cylinder_003)
ob_left_pipe = bpy.data.objects.new('left-pipe', me_cylinder_010)
ob_fixing_rod = bpy.data.objects.new('fixing-rod', me_cube_001)
ob_fixing_rod_001 = bpy.data.objects.new('fixing-rod.001', me_cube_001)

# ---- transforms, parenting, visibility, modifiers, constraints
ob_point_001.location = (-0.1771, 0.07894, -1.474)
ob_point_001.lineart.crease_threshold = 0.0
ob_point.location = (-1.629, -2.196, 3.519)
ob_point.lineart.crease_threshold = 0.0
ob_motor.location = (0.0, 0.0, 0.04207)
ob_motor.lineart.crease_threshold = 0.0
_m = ob_motor.modifiers.new('Auto Smooth', 'NODES')
_m.node_group = ng_auto_smooth
_gi = [s.identifier for s in ng_auto_smooth.interface.items_tree if s.item_type == 'SOCKET' and s.in_out == 'INPUT']
_m[_gi[1]] = 1.047  # Angle
ob_cross_pipe.parent = ob_motor
ob_cross_pipe.matrix_parent_inverse = Matrix(((1.0, 0.0, 0.0, 7.451e-09), (0.0, 1.0, 0.0, 0.4155), (0.0, 0.0, 1.0, -0.0979), (0.0, 0.0, 0.0, 1.0)))
ob_cross_pipe.location = (-7.451e-09, -0.4155, 0.5228)
ob_cross_pipe.lineart.crease_threshold = 0.0
_m = ob_cross_pipe.modifiers.new('Auto Smooth', 'NODES')
_m.node_group = ng_auto_smooth
_gi = [s.identifier for s in ng_auto_smooth.interface.items_tree if s.item_type == 'SOCKET' and s.in_out == 'INPUT']
_m[_gi[1]] = 1.047  # Angle
ob_right_pump.parent = ob_cross_pipe
ob_right_pump.location = (0.2101, 0.0, 0.0)
ob_right_pump.lineart.crease_threshold = 0.0
_m = ob_right_pump.modifiers.new('Auto Smooth', 'NODES')
_m.node_group = ng_auto_smooth
_gi = [s.identifier for s in ng_auto_smooth.interface.items_tree if s.item_type == 'SOCKET' and s.in_out == 'INPUT']
_m[_gi[1]] = 0.7854  # Angle
ob_right_pipe.parent = ob_right_pump
ob_right_pipe.location = (0.0, 0.0, 0.0)
ob_right_pipe.lineart.crease_threshold = 0.0
_m = ob_right_pipe.modifiers.new('Auto Smooth', 'NODES')
_m.node_group = ng_auto_smooth
_gi = [s.identifier for s in ng_auto_smooth.interface.items_tree if s.item_type == 'SOCKET' and s.in_out == 'INPUT']
_m[_gi[1]] = 1.047  # Angle
ob_left_pump.parent = ob_cross_pipe
ob_left_pump.location = (-0.2133, 0.0, 0.0)
ob_left_pump.rotation_euler = (0.0, -0.0, 3.142)
ob_left_pump.lineart.crease_threshold = 0.0
_m = ob_left_pump.modifiers.new('Auto Smooth', 'NODES')
_m.node_group = ng_auto_smooth
_gi = [s.identifier for s in ng_auto_smooth.interface.items_tree if s.item_type == 'SOCKET' and s.in_out == 'INPUT']
_m[_gi[1]] = 0.7854  # Angle
_c = ob_left_pump.constraints.new('COPY_LOCATION'); _c.name = 'Copy Location'
_c.target = ob_right_pump
_c.invert_x = True
ob_left_pipe.parent = ob_left_pump
ob_left_pipe.location = (0.0, 0.0, 0.0)
ob_left_pipe.lineart.crease_threshold = 0.0
_m = ob_left_pipe.modifiers.new('Auto Smooth', 'NODES')
_m.node_group = ng_auto_smooth
_gi = [s.identifier for s in ng_auto_smooth.interface.items_tree if s.item_type == 'SOCKET' and s.in_out == 'INPUT']
_m[_gi[1]] = 1.047  # Angle
ob_fixing_rod.parent = ob_motor
ob_fixing_rod.matrix_parent_inverse = Matrix(((1.0, 0.0, 0.0, 7.451e-09), (0.0, 1.0, 0.0, 0.4155), (0.0, 0.0, 1.0, -0.0979), (0.0, 0.0, 0.0, 1.0)))
ob_fixing_rod.location = (-7.451e-09, -0.4155, -0.155)
ob_fixing_rod.lineart.crease_threshold = 0.0
ob_fixing_rod_001.parent = ob_motor
ob_fixing_rod_001.matrix_parent_inverse = Matrix(((1.0, 0.0, 0.0, 7.451e-09), (0.0, 1.0, 0.0, 0.4155), (0.0, 0.0, 1.0, -0.0979), (0.0, 0.0, 0.0, 1.0)))
ob_fixing_rod_001.location = (-7.451e-09, -0.4155, 0.352)
ob_fixing_rod_001.lineart.crease_threshold = 0.0

# ---- collection membership
col_collection_1.objects.link(ob_point_001)
col_collection_1.objects.link(ob_point)
col_collection_1.objects.link(ob_motor)
col_collection_1.objects.link(ob_cross_pipe)
col_collection_1.objects.link(ob_right_pump)
col_collection_1.objects.link(ob_right_pipe)
col_collection_1.objects.link(ob_left_pump)
col_collection_1.objects.link(ob_left_pipe)
col_collection_1.objects.link(ob_fixing_rod)
col_collection_1.objects.link(ob_fixing_rod_001)

# ---- scene / render settings (as saved in the file)
scene.frame_start = 1; scene.frame_end = 250; scene.frame_set(1)
scene.render.engine = 'BLENDER_EEVEE_NEXT'
scene.render.resolution_percentage = 50
scene.render.dither_intensity = 0.0
scene.cycles.use_denoising = False
scene.cycles.samples = 10
scene.cycles.sampling_pattern = 'TABULATED_SOBOL'
scene.cycles.light_sampling_threshold = 0.0
scene.cycles.use_adaptive_sampling = False
scene.cycles.use_light_tree = False
scene.cycles.blur_glossy = 0.0
scene.cycles.pixel_filter_type = 'GAUSSIAN'
scene.cycles.sample_clamp_indirect = 0.0
scene.view_settings.view_transform = 'Standard'
bpy.context.view_layer.update()

# ---- added for rendering (the .blend has no active camera): camera
cam_auto = bpy.data.cameras.new('AutoCamera')
cam_auto.lens = 50.0
cam_auto.sensor_width = 36.0
cam_auto.clip_end = 1000.0
ob_auto_camera = bpy.data.objects.new('AutoCamera', cam_auto)
scene.collection.objects.link(ob_auto_camera)
ob_auto_camera.location = (1.09847, -1.31817, 1.0789)
ob_auto_camera.rotation_euler = (1.09748, -7.21219e-08, 0.694738)
scene.camera = ob_auto_camera
bpy.context.view_layer.update()
